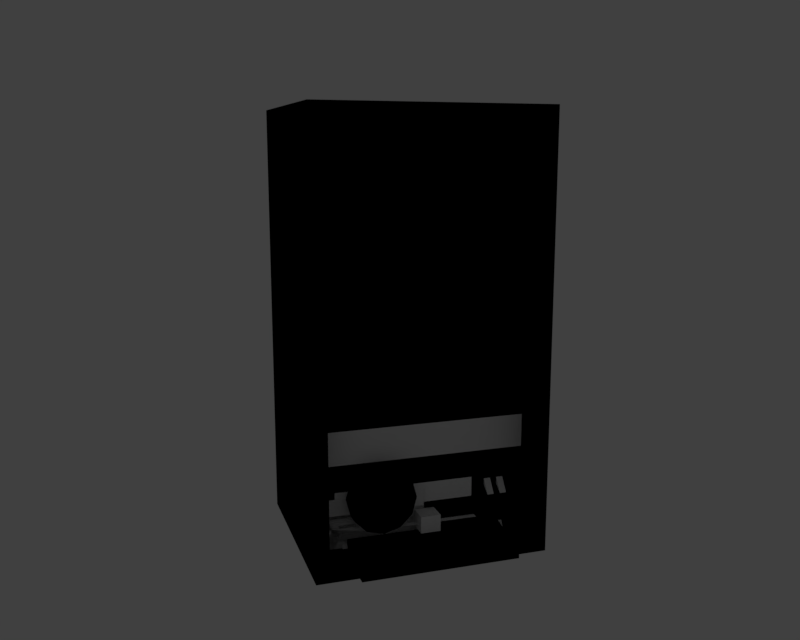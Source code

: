 # Source: computer.blend  (saved by Blender 2.78.0; exported with 4.5.12 LTS)
import bpy
from mathutils import Matrix  # noqa: F401  (used for matrix-valued properties, if any)

bpy.ops.wm.read_factory_settings(use_empty=True)
scene = bpy.context.scene
scene.name = 'Scene'

# ---- collections
col_collection_1 = bpy.data.collections.new('Collection 1'); scene.collection.children.link(col_collection_1)
col_collection_2 = bpy.data.collections.new('Collection 2'); scene.collection.children.link(col_collection_2)
col_collection_2.hide_render = True
col_collection_2.hide_viewport = True

# ---- materials (node trees are filled in below, after node groups)
mat_glow = bpy.data.materials.new('Glow')
mat_glow.alpha_threshold = 0.0
mat_glow.use_transparent_shadow = False
mat_glow.roughness = 0.5
mat_glow.specular_intensity = 0.0
mat_glow.line_color = (0.0, 0.0, 0.0, 1.0)
mat_blink = bpy.data.materials.new('Blink')
mat_blink.alpha_threshold = 0.0
mat_blink.use_transparent_shadow = False
mat_blink.roughness = 0.5
mat_blink.specular_intensity = 0.0

# ---- material node trees
mat_glow.use_nodes = True; mat_glow.node_tree.nodes.clear()
_N = mat_glow.node_tree.nodes; _L = mat_glow.node_tree.links
n0 = _N.new('NodeUndefined'); n0.name = 'Output'; n0.location = (642, 329)
n0.inputs[1].default_value = 1.0
n1 = _N.new('NodeUndefined'); n1.name = 'Material'; n1.location = (-165, 309)
n1.inputs[0].default_value = (0.8, 0.8, 0.8, 1.0)
n1.inputs[1].default_value = (1.0, 1.0, 1.0, 1.0)
n1.inputs[2].default_value = 1.0
n1.inputs[3].default_value = (0.0, 0.0, 0.0)
_L.new(n1.outputs[0], n0.inputs[0])

# ---- world
world_world = bpy.data.worlds.new('World'); scene.world = world_world
world_world.color = (0.05088, 0.05088, 0.05088)
world_world.use_sun_shadow = False
world_world.sun_shadow_jitter_overblur = 0.0
world_world.cycles.sampling_method = 'MANUAL'

# ---- cameras
cam_camera = bpy.data.cameras.new('Camera')
cam_camera.clip_end = 100.0
cam_camera.lens = 35.0
cam_camera.sensor_width = 32.0
cam_camera.sensor_height = 18.0
cam_camera.ortho_scale = 7.314
cam_camera.dof.focus_distance = 0.0
cam_camera.dof.aperture_fstop = 128.0

# ---- lights
light_lamp = bpy.data.lights.new('Lamp', 'SUN')
light_lamp.transmission_factor = 0.0
light_lamp.cutoff_distance = 30.0
light_lamp.angle = 0.1993
light_lamp.energy = 1.0
light_lamp.shadow_buffer_clip_start = 1.001
light_lamp.shadow_soft_size = 0.1
light_lamp.shadow_cascade_max_distance = 1000.0

# ---- meshes
me_cube_009 = bpy.data.meshes.new('Cube.009')
me_cube_009.from_pydata([(0.66, -0.235, 0.02), (0.6478, -0.215, 0.04957), (0.5, -0.235, 0.02), (0.5198, -0.215, 0.07214), (0.66, 0.235, 0.02), (0.6478, 0.215, 0.04957), (0.5, 0.235, 0.02), (0.5198, 0.215, 0.07214), (0.5326, -0.205, 0.07943), (0.5523, -0.205, 0.07596), (0.5523, -0.175, 0.07596), (0.5326, -0.175, 0.07943), (0.5291, -0.205, 0.05974), (0.5488, -0.205, 0.05626), (0.5488, -0.175, 0.05626), (0.5291, -0.175, 0.05974), (0.5326, -0.165, 0.07943), (0.5523, -0.165, 0.07596), (0.5523, -0.145, 0.07596), (0.5326, -0.145, 0.07943), (0.5291, -0.165, 0.05974), (0.5488, -0.165, 0.05626), (0.5488, -0.145, 0.05626), (0.5291, -0.145, 0.05974), (0.5326, -0.135, 0.07943), (0.5523, -0.135, 0.07596), (0.5523, -0.115, 0.07596), (0.5326, -0.115, 0.07943), (0.5291, -0.135, 0.05974), (0.5488, -0.135, 0.05626), (0.5488, -0.115, 0.05626), (0.5291, -0.115, 0.05974), (0.5621, -0.155, 0.07422), (0.5818, -0.155, 0.07075), (0.5818, -0.135, 0.07075), (0.5621, -0.135, 0.07422), (0.5586, -0.155, 0.05453), (0.5783, -0.155, 0.05105), (0.5783, -0.135, 0.05105), (0.5586, -0.135, 0.05453), (0.5621, -0.125, 0.07422), (0.5818, -0.125, 0.07075), (0.5818, -0.105, 0.07075), (0.5621, -0.105, 0.07422), (0.5586, -0.125, 0.05453), (0.5783, -0.125, 0.05105), (0.5783, -0.105, 0.05105), (0.5586, -0.105, 0.05453), (0.5621, -0.095, 0.07422), (0.5818, -0.095, 0.07075), (0.5818, -0.075, 0.07075), (0.5621, -0.075, 0.07422), (0.5586, -0.095, 0.05453), (0.5783, -0.095, 0.05105), (0.5783, -0.075, 0.05105), (0.5586, -0.075, 0.05453), (0.5917, -0.165, 0.06901), (0.6114, -0.165, 0.06554), (0.6114, -0.145, 0.06554), (0.5917, -0.145, 0.06901), (0.5882, -0.165, 0.04932), (0.6079, -0.165, 0.04584), (0.6079, -0.145, 0.04584), (0.5882, -0.145, 0.04932), (0.5917, -0.135, 0.06901), (0.6114, -0.135, 0.06554), (0.6114, -0.115, 0.06554), (0.5917, -0.115, 0.06901), (0.5882, -0.135, 0.04932), (0.6079, -0.135, 0.04584), (0.6079, -0.115, 0.04584), (0.5882, -0.115, 0.04932), (0.5917, -0.105, 0.06901), (0.6114, -0.105, 0.06554), (0.6114, -0.085, 0.06554), (0.5917, -0.085, 0.06901), (0.5882, -0.105, 0.04932), (0.6079, -0.105, 0.04584), (0.6079, -0.085, 0.04584), (0.5882, -0.085, 0.04932), (0.5917, -0.075, 0.06901), (0.6114, -0.075, 0.06554), (0.6114, -0.055, 0.06554), (0.5917, -0.055, 0.06901), (0.5882, -0.075, 0.04932), (0.6079, -0.075, 0.04584), (0.6079, -0.055, 0.04584), (0.5882, -0.055, 0.04932), (0.5621, -0.065, 0.07422), (0.5818, -0.065, 0.07075), (0.5818, -0.045, 0.07075), (0.5621, -0.045, 0.07422), (0.5586, -0.065, 0.05453), (0.5783, -0.065, 0.05105), (0.5783, -0.045, 0.05105), (0.5586, -0.045, 0.05453), (0.5326, -0.105, 0.07943), (0.5523, -0.105, 0.07596), (0.5523, -0.085, 0.07596), (0.5326, -0.085, 0.07943), (0.5291, -0.105, 0.05974), (0.5488, -0.105, 0.05626), (0.5488, -0.085, 0.05626), (0.5291, -0.085, 0.05974), (0.6212, -0.155, 0.0638), (0.6409, -0.155, 0.06033), (0.6409, -0.135, 0.06033), (0.6212, -0.135, 0.0638), (0.6177, -0.155, 0.04411), (0.6374, -0.155, 0.04063), (0.6374, -0.135, 0.04063), (0.6177, -0.135, 0.04411), (0.6212, -0.125, 0.0638), (0.6409, -0.125, 0.06033), (0.6409, -0.105, 0.06033), (0.6212, -0.105, 0.0638), (0.6177, -0.125, 0.04411), (0.6374, -0.125, 0.04063), (0.6374, -0.105, 0.04063), (0.6177, -0.105, 0.04411), (0.6212, -0.095, 0.0638), (0.6409, -0.095, 0.06033), (0.6409, -0.075, 0.06033), (0.6212, -0.075, 0.0638), (0.6177, -0.095, 0.04411), (0.6374, -0.095, 0.04063), (0.6374, -0.075, 0.04063), (0.6177, -0.075, 0.04411), (0.6212, -0.065, 0.0638), (0.6409, -0.065, 0.06033), (0.6409, -0.045, 0.06033), (0.6212, -0.045, 0.0638), (0.6177, -0.065, 0.04411), (0.6374, -0.065, 0.04063), (0.6374, -0.045, 0.04063), (0.6177, -0.045, 0.04411), (0.5326, -0.075, 0.07943), (0.5523, -0.075, 0.07596), (0.5523, -0.055, 0.07596), (0.5326, -0.055, 0.07943), (0.5291, -0.075, 0.05974), (0.5488, -0.075, 0.05626), (0.5488, -0.055, 0.05626), (0.5291, -0.055, 0.05974), (0.5326, -0.045, 0.07943), (0.5523, -0.045, 0.07596), (0.5523, -0.025, 0.07596), (0.5326, -0.025, 0.07943), (0.5291, -0.045, 0.05974), (0.5488, -0.045, 0.05626), (0.5488, -0.025, 0.05626), (0.5291, -0.025, 0.05974), (0.5326, -0.015, 0.07943), (0.5523, -0.015, 0.07596), (0.5523, 0.005, 0.07596), (0.5326, 0.005, 0.07943), (0.5291, -0.015, 0.05974), (0.5488, -0.015, 0.05626), (0.5488, 0.005, 0.05626), (0.5291, 0.005, 0.05974), (0.5326, 0.015, 0.07943), (0.5523, 0.015, 0.07596), (0.5523, 0.035, 0.07596), (0.5326, 0.035, 0.07943), (0.5291, 0.015, 0.05974), (0.5488, 0.015, 0.05626), (0.5488, 0.035, 0.05626), (0.5291, 0.035, 0.05974), (0.5326, 0.045, 0.07943), (0.5523, 0.045, 0.07596), (0.5523, 0.065, 0.07596), (0.5326, 0.065, 0.07943), (0.5291, 0.045, 0.05974), (0.5488, 0.045, 0.05626), (0.5488, 0.065, 0.05626), (0.5291, 0.065, 0.05974), (0.5326, 0.075, 0.07943), (0.5523, 0.075, 0.07596), (0.5523, 0.095, 0.07596), (0.5326, 0.095, 0.07943), (0.5291, 0.075, 0.05974), (0.5488, 0.075, 0.05626), (0.5488, 0.095, 0.05626), (0.5291, 0.095, 0.05974), (0.5326, 0.105, 0.07943), (0.5523, 0.105, 0.07596), (0.5523, 0.125, 0.07596), (0.5326, 0.125, 0.07943), (0.5291, 0.105, 0.05974), (0.5488, 0.105, 0.05626), (0.5488, 0.125, 0.05626), (0.5291, 0.125, 0.05974), (0.5326, 0.135, 0.07943), (0.5523, 0.135, 0.07596), (0.5523, 0.155, 0.07596), (0.5326, 0.155, 0.07943), (0.5291, 0.135, 0.05974), (0.5488, 0.135, 0.05626), (0.5488, 0.155, 0.05626), (0.5291, 0.155, 0.05974), (0.5621, -0.035, 0.07422), (0.5818, -0.035, 0.07075), (0.5818, -0.015, 0.07075), (0.5621, -0.015, 0.07422), (0.5586, -0.035, 0.05453), (0.5783, -0.035, 0.05105), (0.5783, -0.015, 0.05105), (0.5586, -0.015, 0.05453), (0.5621, -0.005, 0.07422), (0.5818, -0.005, 0.07075), (0.5818, 0.015, 0.07075), (0.5621, 0.015, 0.07422), (0.5586, -0.005, 0.05453), (0.5783, -0.005, 0.05105), (0.5783, 0.015, 0.05105), (0.5586, 0.015, 0.05453), (0.5621, 0.025, 0.07422), (0.5818, 0.025, 0.07075), (0.5818, 0.045, 0.07075), (0.5621, 0.045, 0.07422), (0.5586, 0.025, 0.05453), (0.5783, 0.025, 0.05105), (0.5783, 0.045, 0.05105), (0.5586, 0.045, 0.05453), (0.5917, -0.045, 0.06901), (0.6114, -0.045, 0.06554), (0.6114, -0.025, 0.06554), (0.5917, -0.025, 0.06901), (0.5882, -0.045, 0.04932), (0.6079, -0.045, 0.04584), (0.6079, -0.025, 0.04584), (0.5882, -0.025, 0.04932), (0.5917, -0.015, 0.06901), (0.6114, -0.015, 0.06554), (0.6114, 0.005, 0.06554), (0.5917, 0.005, 0.06901), (0.5882, -0.015, 0.04932), (0.6079, -0.015, 0.04584), (0.6079, 0.005, 0.04584), (0.5882, 0.005, 0.04932), (0.5917, 0.015, 0.06901), (0.6114, 0.015, 0.06554), (0.6114, 0.035, 0.06554), (0.5917, 0.035, 0.06901), (0.5882, 0.015, 0.04932), (0.6079, 0.015, 0.04584), (0.6079, 0.035, 0.04584), (0.5882, 0.035, 0.04932), (0.5917, 0.045, 0.06901), (0.6114, 0.045, 0.06554), (0.6114, 0.065, 0.06554), (0.5917, 0.065, 0.06901), (0.5882, 0.045, 0.04932), (0.6079, 0.045, 0.04584), (0.6079, 0.065, 0.04584), (0.5882, 0.065, 0.04932), (0.5621, 0.055, 0.07422), (0.5818, 0.055, 0.07075), (0.5818, 0.075, 0.07075), (0.5621, 0.075, 0.07422), (0.5586, 0.055, 0.05453), (0.5783, 0.055, 0.05105), (0.5783, 0.075, 0.05105), (0.5586, 0.075, 0.05453), (0.6212, -0.035, 0.0638), (0.6409, -0.035, 0.06033), (0.6409, -0.015, 0.06033), (0.6212, -0.015, 0.0638), (0.6177, -0.035, 0.04411), (0.6374, -0.035, 0.04063), (0.6374, -0.015, 0.04063), (0.6177, -0.015, 0.04411), (0.6212, -0.005, 0.0638), (0.6409, -0.005, 0.06033), (0.6409, 0.015, 0.06033), (0.6212, 0.015, 0.0638), (0.6177, -0.005, 0.04411), (0.6374, -0.005, 0.04063), (0.6374, 0.015, 0.04063), (0.6177, 0.015, 0.04411), (0.6212, 0.025, 0.0638), (0.6409, 0.025, 0.06033), (0.6409, 0.045, 0.06033), (0.6212, 0.045, 0.0638), (0.6177, 0.025, 0.04411), (0.6374, 0.025, 0.04063), (0.6374, 0.045, 0.04063), (0.6177, 0.045, 0.04411), (0.6212, 0.055, 0.0638), (0.6409, 0.055, 0.06033), (0.6409, 0.075, 0.06033), (0.6212, 0.075, 0.0638), (0.6177, 0.055, 0.04411), (0.6374, 0.055, 0.04063), (0.6374, 0.075, 0.04063), (0.6177, 0.075, 0.04411), (0.5621, 0.085, 0.07422), (0.5818, 0.085, 0.07075), (0.5818, 0.105, 0.07075), (0.5621, 0.105, 0.07422), (0.5586, 0.085, 0.05453), (0.5783, 0.085, 0.05105), (0.5783, 0.105, 0.05105), (0.5586, 0.105, 0.05453), (0.5621, 0.115, 0.07422), (0.5818, 0.115, 0.07075), (0.5818, 0.135, 0.07075), (0.5621, 0.135, 0.07422), (0.5586, 0.115, 0.05453), (0.5783, 0.115, 0.05105), (0.5783, 0.135, 0.05105), (0.5586, 0.135, 0.05453), (0.6177, 0.165, 0.04411), (0.6374, 0.165, 0.04063), (0.6374, 0.145, 0.04063), (0.6177, 0.145, 0.04411), (0.6212, 0.165, 0.0638), (0.6409, 0.165, 0.06033), (0.6409, 0.145, 0.06033), (0.6212, 0.145, 0.0638), (0.5917, 0.075, 0.06901), (0.6114, 0.075, 0.06554), (0.6114, 0.095, 0.06554), (0.5917, 0.095, 0.06901), (0.5882, 0.075, 0.04932), (0.6079, 0.075, 0.04584), (0.6079, 0.095, 0.04584), (0.5882, 0.095, 0.04932), (0.5917, 0.105, 0.06901), (0.6114, 0.105, 0.06554), (0.6114, 0.125, 0.06554), (0.5917, 0.125, 0.06901), (0.5882, 0.105, 0.04932), (0.6079, 0.105, 0.04584), (0.6079, 0.125, 0.04584), (0.5882, 0.125, 0.04932), (0.5882, 0.155, 0.04932), (0.6079, 0.155, 0.04584), (0.6079, 0.135, 0.04584), (0.5882, 0.135, 0.04932), (0.5917, 0.155, 0.06901), (0.6114, 0.155, 0.06554), (0.6114, 0.135, 0.06554), (0.5917, 0.135, 0.06901), (0.5586, 0.165, 0.05453), (0.5783, 0.165, 0.05105), (0.5783, 0.145, 0.05105), (0.5586, 0.145, 0.05453), (0.5621, 0.165, 0.07422), (0.5818, 0.165, 0.07075), (0.5818, 0.145, 0.07075), (0.5621, 0.145, 0.07422), (0.6177, 0.205, 0.04411), (0.6374, 0.205, 0.04063), (0.6374, 0.175, 0.04063), (0.6177, 0.175, 0.04411), (0.6212, 0.205, 0.0638), (0.6409, 0.205, 0.06033), (0.6409, 0.175, 0.06033), (0.6212, 0.175, 0.0638), (0.6212, 0.085, 0.0638), (0.6409, 0.085, 0.06033), (0.6409, 0.105, 0.06033), (0.6212, 0.105, 0.0638), (0.6177, 0.085, 0.04411), (0.6374, 0.085, 0.04063), (0.6374, 0.105, 0.04063), (0.6177, 0.105, 0.04411), (0.6212, 0.115, 0.0638), (0.6409, 0.115, 0.06033), (0.6409, 0.135, 0.06033), (0.6212, 0.135, 0.0638), (0.6177, 0.115, 0.04411), (0.6374, 0.115, 0.04063), (0.6374, 0.135, 0.04063), (0.6177, 0.135, 0.04411), (0.5621, 0.175, 0.07422), (0.5586, 0.175, 0.05453), (0.5586, 0.205, 0.05453), (0.5621, 0.205, 0.07422), (0.6114, 0.205, 0.06554), (0.5917, 0.205, 0.06901), (0.6079, 0.205, 0.04584), (0.5882, 0.205, 0.04932), (0.5882, 0.175, 0.04932), (0.6079, 0.175, 0.04584), (0.6079, 0.165, 0.04584), (0.5882, 0.165, 0.04932), (0.5917, 0.175, 0.06901), (0.6114, 0.175, 0.06554), (0.6114, 0.165, 0.06554), (0.5917, 0.165, 0.06901), (0.5326, 0.165, 0.07943), (0.5523, 0.165, 0.07596), (0.5523, 0.205, 0.07596), (0.5326, 0.205, 0.07943), (0.5291, 0.165, 0.05974), (0.5488, 0.165, 0.05626), (0.5488, 0.205, 0.05626), (0.5291, 0.205, 0.05974), (0.5621, -0.205, 0.07422), (0.5818, -0.205, 0.07075), (0.5818, -0.165, 0.07075), (0.5621, -0.165, 0.07422), (0.5586, -0.205, 0.05453), (0.5783, -0.205, 0.05105), (0.5783, -0.165, 0.05105), (0.5586, -0.165, 0.05453), (0.5917, -0.205, 0.06901), (0.6114, -0.205, 0.06554), (0.6114, -0.175, 0.06554), (0.5917, -0.175, 0.06901), (0.5882, -0.205, 0.04932), (0.6079, -0.205, 0.04584), (0.6079, -0.175, 0.04584), (0.5882, -0.175, 0.04932), (0.6212, -0.205, 0.0638), (0.6409, -0.205, 0.06033), (0.6409, -0.165, 0.06033), (0.6212, -0.165, 0.0638), (0.6177, -0.205, 0.04411), (0.6374, -0.205, 0.04063), (0.6374, -0.165, 0.04063), (0.6177, -0.165, 0.04411), (0.6577, -0.235, 0.04783), (0.5001, -0.235, 0.07562), (0.5001, 0.235, 0.07562), (0.6577, 0.235, 0.04783)], [], [(0, 424, 425, 2), (6, 426, 427, 4), (4, 427, 424, 0), (2, 6, 4, 0), (7, 3, 1, 5), (8, 9, 10, 11), (12, 15, 14, 13), (10, 9, 13, 14), (8, 11, 15, 12), (11, 10, 14, 15), (9, 8, 12, 13), (16, 17, 18, 19), (20, 23, 22, 21), (18, 17, 21, 22), (16, 19, 23, 20), (19, 18, 22, 23), (17, 16, 20, 21), (24, 25, 26, 27), (28, 31, 30, 29), (26, 25, 29, 30), (24, 27, 31, 28), (27, 26, 30, 31), (25, 24, 28, 29), (32, 33, 34, 35), (36, 39, 38, 37), (34, 33, 37, 38), (32, 35, 39, 36), (35, 34, 38, 39), (33, 32, 36, 37), (40, 41, 42, 43), (44, 47, 46, 45), (42, 41, 45, 46), (40, 43, 47, 44), (43, 42, 46, 47), (41, 40, 44, 45), (48, 49, 50, 51), (52, 55, 54, 53), (50, 49, 53, 54), (48, 51, 55, 52), (51, 50, 54, 55), (49, 48, 52, 53), (56, 57, 58, 59), (60, 63, 62, 61), (58, 57, 61, 62), (56, 59, 63, 60), (59, 58, 62, 63), (57, 56, 60, 61), (64, 65, 66, 67), (68, 71, 70, 69), (66, 65, 69, 70), (64, 67, 71, 68), (67, 66, 70, 71), (65, 64, 68, 69), (72, 73, 74, 75), (76, 79, 78, 77), (74, 73, 77, 78), (72, 75, 79, 76), (75, 74, 78, 79), (73, 72, 76, 77), (80, 81, 82, 83), (84, 87, 86, 85), (82, 81, 85, 86), (80, 83, 87, 84), (83, 82, 86, 87), (81, 80, 84, 85), (88, 89, 90, 91), (92, 95, 94, 93), (90, 89, 93, 94), (88, 91, 95, 92), (91, 90, 94, 95), (89, 88, 92, 93), (96, 97, 98, 99), (100, 103, 102, 101), (98, 97, 101, 102), (96, 99, 103, 100), (99, 98, 102, 103), (97, 96, 100, 101), (104, 105, 106, 107), (108, 111, 110, 109), (106, 105, 109, 110), (104, 107, 111, 108), (107, 106, 110, 111), (105, 104, 108, 109), (112, 113, 114, 115), (116, 119, 118, 117), (114, 113, 117, 118), (112, 115, 119, 116), (115, 114, 118, 119), (113, 112, 116, 117), (120, 121, 122, 123), (124, 127, 126, 125), (122, 121, 125, 126), (120, 123, 127, 124), (123, 122, 126, 127), (121, 120, 124, 125), (128, 129, 130, 131), (132, 135, 134, 133), (130, 129, 133, 134), (128, 131, 135, 132), (131, 130, 134, 135), (129, 128, 132, 133), (136, 137, 138, 139), (140, 143, 142, 141), (138, 137, 141, 142), (136, 139, 143, 140), (139, 138, 142, 143), (137, 136, 140, 141), (144, 145, 146, 147), (148, 151, 150, 149), (146, 145, 149, 150), (144, 147, 151, 148), (147, 146, 150, 151), (145, 144, 148, 149), (152, 153, 154, 155), (156, 159, 158, 157), (154, 153, 157, 158), (152, 155, 159, 156), (155, 154, 158, 159), (153, 152, 156, 157), (160, 161, 162, 163), (164, 167, 166, 165), (162, 161, 165, 166), (160, 163, 167, 164), (163, 162, 166, 167), (161, 160, 164, 165), (168, 169, 170, 171), (172, 175, 174, 173), (170, 169, 173, 174), (168, 171, 175, 172), (171, 170, 174, 175), (169, 168, 172, 173), (176, 177, 178, 179), (180, 183, 182, 181), (178, 177, 181, 182), (176, 179, 183, 180), (179, 178, 182, 183), (177, 176, 180, 181), (184, 185, 186, 187), (188, 191, 190, 189), (186, 185, 189, 190), (184, 187, 191, 188), (187, 186, 190, 191), (185, 184, 188, 189), (192, 193, 194, 195), (196, 199, 198, 197), (194, 193, 197, 198), (192, 195, 199, 196), (195, 194, 198, 199), (193, 192, 196, 197), (200, 201, 202, 203), (204, 207, 206, 205), (202, 201, 205, 206), (200, 203, 207, 204), (203, 202, 206, 207), (201, 200, 204, 205), (208, 209, 210, 211), (212, 215, 214, 213), (210, 209, 213, 214), (208, 211, 215, 212), (211, 210, 214, 215), (209, 208, 212, 213), (216, 217, 218, 219), (220, 223, 222, 221), (218, 217, 221, 222), (216, 219, 223, 220), (219, 218, 222, 223), (217, 216, 220, 221), (224, 225, 226, 227), (228, 231, 230, 229), (226, 225, 229, 230), (224, 227, 231, 228), (227, 226, 230, 231), (225, 224, 228, 229), (232, 233, 234, 235), (236, 239, 238, 237), (234, 233, 237, 238), (232, 235, 239, 236), (235, 234, 238, 239), (233, 232, 236, 237), (240, 241, 242, 243), (244, 247, 246, 245), (242, 241, 245, 246), (240, 243, 247, 244), (243, 242, 246, 247), (241, 240, 244, 245), (248, 249, 250, 251), (252, 255, 254, 253), (250, 249, 253, 254), (248, 251, 255, 252), (251, 250, 254, 255), (249, 248, 252, 253), (256, 257, 258, 259), (260, 263, 262, 261), (258, 257, 261, 262), (256, 259, 263, 260), (259, 258, 262, 263), (257, 256, 260, 261), (264, 265, 266, 267), (268, 271, 270, 269), (266, 265, 269, 270), (264, 267, 271, 268), (267, 266, 270, 271), (265, 264, 268, 269), (272, 273, 274, 275), (276, 279, 278, 277), (274, 273, 277, 278), (272, 275, 279, 276), (275, 274, 278, 279), (273, 272, 276, 277), (280, 281, 282, 283), (284, 287, 286, 285), (282, 281, 285, 286), (280, 283, 287, 284), (283, 282, 286, 287), (281, 280, 284, 285), (288, 289, 290, 291), (292, 295, 294, 293), (290, 289, 293, 294), (288, 291, 295, 292), (291, 290, 294, 295), (289, 288, 292, 293), (296, 297, 298, 299), (300, 303, 302, 301), (298, 297, 301, 302), (296, 299, 303, 300), (299, 298, 302, 303), (297, 296, 300, 301), (304, 305, 306, 307), (308, 311, 310, 309), (306, 305, 309, 310), (304, 307, 311, 308), (307, 306, 310, 311), (305, 304, 308, 309), (317, 318, 314, 313), (340, 341, 337, 336), (319, 318, 317, 316), (315, 312, 313, 314), (342, 343, 339, 338), (319, 316, 312, 315), (320, 321, 322, 323), (324, 327, 326, 325), (322, 321, 325, 326), (320, 323, 327, 324), (323, 322, 326, 327), (321, 320, 324, 325), (328, 329, 330, 331), (332, 335, 334, 333), (330, 329, 333, 334), (328, 331, 335, 332), (331, 330, 334, 335), (329, 328, 332, 333), (341, 342, 338, 337), (348, 349, 345, 344), (343, 342, 341, 340), (339, 336, 337, 338), (350, 351, 347, 346), (343, 340, 336, 339), (349, 350, 346, 345), (356, 357, 353, 352), (351, 350, 349, 348), (347, 344, 345, 346), (358, 359, 355, 354), (351, 348, 344, 347), (357, 358, 354, 353), (381, 383, 378, 379), (359, 358, 357, 356), (355, 352, 353, 354), (384, 388, 376, 377), (359, 356, 352, 355), (360, 361, 362, 363), (364, 367, 366, 365), (362, 361, 365, 366), (360, 363, 367, 364), (363, 362, 366, 367), (361, 360, 364, 365), (368, 369, 370, 371), (372, 375, 374, 373), (370, 369, 373, 374), (368, 371, 375, 372), (371, 370, 374, 375), (369, 368, 372, 373), (377, 376, 379, 378), (381, 380, 382, 383), (388, 389, 380, 381), (383, 384, 377, 378), (389, 385, 382, 380), (388, 381, 379, 376), (385, 384, 383, 382), (391, 390, 389, 388), (389, 390, 386, 385), (391, 388, 384, 387), (387, 384, 385, 386), (390, 391, 387, 386), (316, 317, 313, 312), (318, 319, 315, 314), (392, 393, 394, 395), (396, 399, 398, 397), (394, 393, 397, 398), (392, 395, 399, 396), (395, 394, 398, 399), (393, 392, 396, 397), (400, 401, 402, 403), (404, 407, 406, 405), (402, 401, 405, 406), (400, 403, 407, 404), (403, 402, 406, 407), (401, 400, 404, 405), (408, 409, 410, 411), (412, 415, 414, 413), (410, 409, 413, 414), (408, 411, 415, 412), (411, 410, 414, 415), (409, 408, 412, 413), (416, 417, 418, 419), (420, 423, 422, 421), (418, 417, 421, 422), (416, 419, 423, 420), (419, 418, 422, 423), (417, 416, 420, 421), (1, 3, 425, 424), (3, 7, 426, 425), (7, 5, 427, 426), (5, 1, 424, 427)])
_uv = me_cube_009.uv_layers.new(name='UVMap')
_uv.uv.foreach_set('vector', [0.6949, 0.5746, 0.69, 0.5738, 0.6932, 0.5788, 0.6729, 0.5814, 0.6697, 0.5197, 0.6873, 0.5189, 0.6871, 0.5187, 0.6923, 0.5164, 0.6923, 0.5164, 0.6871, 0.5187, 0.69, 0.5738, 0.6949, 0.5746, 0.6729, 0.5814, 0.6697, 0.5197, 0.6923, 0.5164, 0.6949, 0.5746, 0.6662, 0.9104, 0.6705, 0.9632, 0.6558, 0.9612, 0.6527, 0.9105, 0.8363, 0.5725, 0.8363, 0.5725, 0.8363, 0.5725, 0.8363, 0.5725, 0.8363, 0.5725, 0.8363, 0.5725, 0.8363, 0.5725, 0.8363, 0.5725, 0.8363, 0.5725, 0.8363, 0.5725, 0.8363, 0.5725, 0.8363, 0.5725, 0.8363, 0.5725, 0.8363, 0.5725, 0.8363, 0.5725, 0.8363, 0.5725, 0.8363, 0.5725, 0.8363, 0.5725, 0.8363, 0.5725, 0.8363, 0.5725, 0.8363, 0.5725, 0.8363, 0.5725, 0.8363, 0.5725, 0.8363, 0.5725, 0.8363, 0.5725, 0.8363, 0.5725, 0.8363, 0.5725, 0.8363, 0.5725, 0.8363, 0.5725, 0.8363, 0.5725, 0.8363, 0.5725, 0.8363, 0.5725, 0.8363, 0.5725, 0.8363, 0.5725, 0.8363, 0.5725, 0.8363, 0.5725, 0.8363, 0.5725, 0.8363, 0.5725, 0.8363, 0.5725, 0.8363, 0.5725, 0.8363, 0.5725, 0.8363, 0.5725, 0.8363, 0.5725, 0.8363, 0.5725, 0.8363, 0.5725, 0.8363, 0.5725, 0.8363, 0.5725, 0.8363, 0.5725, 0.8363, 0.5725, 0.8363, 0.5725, 0.8363, 0.5725, 0.8363, 0.5725, 0.8363, 0.5725, 0.8363, 0.5725, 0.8363, 0.5725, 0.8363, 0.5725, 0.8363, 0.5725, 0.8363, 0.5725, 0.8363, 0.5725, 0.8363, 0.5725, 0.8363, 0.5725, 0.8363, 0.5725, 0.8363, 0.5725, 0.8363, 0.5725, 0.8363, 0.5725, 0.8363, 0.5725, 0.8363, 0.5725, 0.8363, 0.5725, 0.8363, 0.5725, 0.8363, 0.5725, 0.8363, 0.5725, 0.8363, 0.5725, 0.8363, 0.5725, 0.8363, 0.5725, 0.8363, 0.5725, 0.8363, 0.5725, 0.8363, 0.5725, 0.8363, 0.5725, 0.8363, 0.5725, 0.8363, 0.5725, 0.8363, 0.5725, 0.8363, 0.5725, 0.8363, 0.5725, 0.8363, 0.5725, 0.8363, 0.5725, 0.8363, 0.5725, 0.8363, 0.5725, 0.8363, 0.5725, 0.8363, 0.5725, 0.8363, 0.5725, 0.8363, 0.5725, 0.8363, 0.5725, 0.8363, 0.5725, 0.8363, 0.5725, 0.8363, 0.5725, 0.8363, 0.5725, 0.8363, 0.5725, 0.8363, 0.5725, 0.8363, 0.5725, 0.8363, 0.5725, 0.8363, 0.5725, 0.8363, 0.5725, 0.8363, 0.5725, 0.8363, 0.5725, 0.8363, 0.5725, 0.8363, 0.5725, 0.8363, 0.5725, 0.8363, 0.5725, 0.8363, 0.5725, 0.8363, 0.5725, 0.8363, 0.5725, 0.8363, 0.5725, 0.8363, 0.5725, 0.8363, 0.5725, 0.8363, 0.5725, 0.8363, 0.5725, 0.8363, 0.5725, 0.8363, 0.5725, 0.8363, 0.5725, 0.8363, 0.5725, 0.8363, 0.5725, 0.8363, 0.5725, 0.8363, 0.5725, 0.8363, 0.5725, 0.8363, 0.5725, 0.8363, 0.5725, 0.8363, 0.5725, 0.8363, 0.5725, 0.8363, 0.5725, 0.8363, 0.5725, 0.8363, 0.5725, 0.8363, 0.5725, 0.8363, 0.5725, 0.8363, 0.5725, 0.8363, 0.5725, 0.8363, 0.5725, 0.8363, 0.5725, 0.8363, 0.5725, 0.8363, 0.5725, 0.8363, 0.5725, 0.8363, 0.5725, 0.8363, 0.5725, 0.8363, 0.5725, 0.8363, 0.5725, 0.8363, 0.5725, 0.8363, 0.5725, 0.8363, 0.5725, 0.8363, 0.5725, 0.8363, 0.5725, 0.8363, 0.5725, 0.8363, 0.5725, 0.8363, 0.5725, 0.8363, 0.5725, 0.8363, 0.5725, 0.8363, 0.5725, 0.8363, 0.5725, 0.8363, 0.5725, 0.8363, 0.5725, 0.8363, 0.5725, 0.8363, 0.5725, 0.8363, 0.5725, 0.8363, 0.5725, 0.8363, 0.5725, 0.8363, 0.5725, 0.8363, 0.5725, 0.8363, 0.5725, 0.8363, 0.5725, 0.8363, 0.5725, 0.8363, 0.5725, 0.8363, 0.5725, 0.8363, 0.5725, 0.8363, 0.5725, 0.8363, 0.5725, 0.8363, 0.5725, 0.8363, 0.5725, 0.8363, 0.5725, 0.8363, 0.5725, 0.8363, 0.5725, 0.8363, 0.5725, 0.8363, 0.5725, 0.8363, 0.5725, 0.8363, 0.5725, 0.8363, 0.5725, 0.8363, 0.5725, 0.8363, 0.5725, 0.8363, 0.5725, 0.8363, 0.5725, 0.8363, 0.5725, 0.8363, 0.5725, 0.8363, 0.5725, 0.8363, 0.5725, 0.8363, 0.5725, 0.8363, 0.5725, 0.8363, 0.5725, 0.8363, 0.5725, 0.8363, 0.5725, 0.8363, 0.5725, 0.8363, 0.5725, 0.8363, 0.5725, 0.8363, 0.5725, 0.8363, 0.5725, 0.8363, 0.5725, 0.8363, 0.5725, 0.8363, 0.5725, 0.8363, 0.5725, 0.8363, 0.5725, 0.8363, 0.5725, 0.8363, 0.5725, 0.8363, 0.5725, 0.8363, 0.5725, 0.8363, 0.5725, 0.8363, 0.5725, 0.8363, 0.5725, 0.8363, 0.5725, 0.8363, 0.5725, 0.8363, 0.5725, 0.8363, 0.5725, 0.8363, 0.5725, 0.8363, 0.5725, 0.8363, 0.5725, 0.8363, 0.5725, 0.8363, 0.5725, 0.8363, 0.5725, 0.8363, 0.5725, 0.8363, 0.5725, 0.8363, 0.5725, 0.8363, 0.5725, 0.8363, 0.5725, 0.8363, 0.5725, 0.8363, 0.5725, 0.8363, 0.5725, 0.8363, 0.5725, 0.8363, 0.5725, 0.8363, 0.5725, 0.8363, 0.5725, 0.8363, 0.5725, 0.8363, 0.5725, 0.8363, 0.5725, 0.8363, 0.5725, 0.8363, 0.5725, 0.8363, 0.5725, 0.8363, 0.5725, 0.8363, 0.5725, 0.8363, 0.5725, 0.8363, 0.5725, 0.8363, 0.5725, 0.8363, 0.5725, 0.8363, 0.5725, 0.8363, 0.5725, 0.8363, 0.5725, 0.8363, 0.5725, 0.8363, 0.5725, 0.8363, 0.5725, 0.8363, 0.5725, 0.8363, 0.5725, 0.8363, 0.5725, 0.8363, 0.5725, 0.8363, 0.5725, 0.8363, 0.5725, 0.8363, 0.5725, 0.8363, 0.5725, 0.8363, 0.5725, 0.8363, 0.5725, 0.8363, 0.5725, 0.8363, 0.5725, 0.8363, 0.5725, 0.8363, 0.5725, 0.8363, 0.5725, 0.8363, 0.5725, 0.8363, 0.5725, 0.8363, 0.5725, 0.8363, 0.5725, 0.8363, 0.5725, 0.8363, 0.5725, 0.8363, 0.5725, 0.8363, 0.5725, 0.8363, 0.5725, 0.8363, 0.5725, 0.8363, 0.5725, 0.8363, 0.5725, 0.8363, 0.5725, 0.8363, 0.5725, 0.8363, 0.5725, 0.8363, 0.5725, 0.8363, 0.5725, 0.8363, 0.5725, 0.8363, 0.5725, 0.8363, 0.5725, 0.8363, 0.5725, 0.8363, 0.5725, 0.8363, 0.5725, 0.8363, 0.5725, 0.8363, 0.5725, 0.8363, 0.5725, 0.8363, 0.5725, 0.8363, 0.5725, 0.8363, 0.5725, 0.8363, 0.5725, 0.8363, 0.5725, 0.8363, 0.5725, 0.8363, 0.5725, 0.8363, 0.5725, 0.8363, 0.5725, 0.8363, 0.5725, 0.8363, 0.5725, 0.8363, 0.5725, 0.8363, 0.5725, 0.8363, 0.5725, 0.8363, 0.5725, 0.8363, 0.5725, 0.8363, 0.5725, 0.8363, 0.5725, 0.8363, 0.5725, 0.8363, 0.5725, 0.8363, 0.5725, 0.8363, 0.5725, 0.8363, 0.5725, 0.8363, 0.5725, 0.8363, 0.5725, 0.8363, 0.5725, 0.8363, 0.5725, 0.8363, 0.5725, 0.8363, 0.5725, 0.8363, 0.5725, 0.8363, 0.5725, 0.8363, 0.5725, 0.8363, 0.5725, 0.8363, 0.5725, 0.8363, 0.5725, 0.8363, 0.5725, 0.8363, 0.5725, 0.8363, 0.5725, 0.8363, 0.5725, 0.8363, 0.5725, 0.8363, 0.5725, 0.8363, 0.5725, 0.8363, 0.5725, 0.8363, 0.5725, 0.8363, 0.5725, 0.8363, 0.5725, 0.8363, 0.5725, 0.8363, 0.5725, 0.8363, 0.5725, 0.8363, 0.5725, 0.8363, 0.5725, 0.8363, 0.5725, 0.8363, 0.5725, 0.8363, 0.5725, 0.8363, 0.5725, 0.8363, 0.5725, 0.8363, 0.5725, 0.8363, 0.5725, 0.8363, 0.5725, 0.8363, 0.5725, 0.8363, 0.5725, 0.8363, 0.5725, 0.8363, 0.5725, 0.8363, 0.5725, 0.8363, 0.5725, 0.8363, 0.5725, 0.8363, 0.5725, 0.8363, 0.5725, 0.8363, 0.5725, 0.8363, 0.5725, 0.8363, 0.5725, 0.8363, 0.5725, 0.8363, 0.5725, 0.8363, 0.5725, 0.8363, 0.5725, 0.8363, 0.5725, 0.8363, 0.5725, 0.8363, 0.5725, 0.8363, 0.5725, 0.8363, 0.5725, 0.8363, 0.5725, 0.8363, 0.5725, 0.8363, 0.5725, 0.8363, 0.5725, 0.8363, 0.5725, 0.8363, 0.5725, 0.8363, 0.5725, 0.8363, 0.5725, 0.8363, 0.5725, 0.8363, 0.5725, 0.8363, 0.5725, 0.8363, 0.5725, 0.8363, 0.5725, 0.8363, 0.5725, 0.8363, 0.5725, 0.8363, 0.5725, 0.8363, 0.5725, 0.8363, 0.5725, 0.8363, 0.5725, 0.8363, 0.5725, 0.8363, 0.5725, 0.8363, 0.5725, 0.8363, 0.5725, 0.8363, 0.5725, 0.8363, 0.5725, 0.8363, 0.5725, 0.8363, 0.5725, 0.8363, 0.5725, 0.8363, 0.5725, 0.8363, 0.5725, 0.8363, 0.5725, 0.8363, 0.5725, 0.8363, 0.5725, 0.8363, 0.5725, 0.8363, 0.5725, 0.8363, 0.5725, 0.8363, 0.5725, 0.8363, 0.5725, 0.8363, 0.5725, 0.8363, 0.5725, 0.8363, 0.5725, 0.8363, 0.5725, 0.8363, 0.5725, 0.8363, 0.5725, 0.8363, 0.5725, 0.8363, 0.5725, 0.8363, 0.5725, 0.8363, 0.5725, 0.8363, 0.5725, 0.8363, 0.5725, 0.8363, 0.5725, 0.8363, 0.5725, 0.8363, 0.5725, 0.8363, 0.5725, 0.8363, 0.5725, 0.8363, 0.5725, 0.8363, 0.5725, 0.8363, 0.5725, 0.8363, 0.5725, 0.8363, 0.5725, 0.8363, 0.5725, 0.8363, 0.5725, 0.8363, 0.5725, 0.8363, 0.5725, 0.8363, 0.5725, 0.8363, 0.5725, 0.8363, 0.5725, 0.8363, 0.5725, 0.8363, 0.5725, 0.8363, 0.5725, 0.8363, 0.5725, 0.8363, 0.5725, 0.8363, 0.5725, 0.8363, 0.5725, 0.8363, 0.5725, 0.8363, 0.5725, 0.8363, 0.5725, 0.8363, 0.5725, 0.8363, 0.5725, 0.8363, 0.5725, 0.8363, 0.5725, 0.8363, 0.5725, 0.8363, 0.5725, 0.8363, 0.5725, 0.8363, 0.5725, 0.8363, 0.5725, 0.8363, 0.5725, 0.8363, 0.5725, 0.8363, 0.5725, 0.8363, 0.5725, 0.8363, 0.5725, 0.8363, 0.5725, 0.8363, 0.5725, 0.8363, 0.5725, 0.8363, 0.5725, 0.8363, 0.5725, 0.8363, 0.5725, 0.8363, 0.5725, 0.8363, 0.5725, 0.8363, 0.5725, 0.8363, 0.5725, 0.8363, 0.5725, 0.8363, 0.5725, 0.8363, 0.5725, 0.8363, 0.5725, 0.8363, 0.5725, 0.8363, 0.5725, 0.8363, 0.5725, 0.8363, 0.5725, 0.8363, 0.5725, 0.8363, 0.5725, 0.8363, 0.5725, 0.8363, 0.5725, 0.8363, 0.5725, 0.8363, 0.5725, 0.8363, 0.5725, 0.8363, 0.5725, 0.8363, 0.5725, 0.8363, 0.5725, 0.8363, 0.5725, 0.8363, 0.5725, 0.8363, 0.5725, 0.8363, 0.5725, 0.8363, 0.5725, 0.8363, 0.5725, 0.8363, 0.5725, 0.8363, 0.5725, 0.8363, 0.5725, 0.8363, 0.5725, 0.8363, 0.5725, 0.8363, 0.5725, 0.8363, 0.5725, 0.8363, 0.5725, 0.8363, 0.5725, 0.8363, 0.5725, 0.8363, 0.5725, 0.8363, 0.5725, 0.8363, 0.5725, 0.8363, 0.5725, 0.8363, 0.5725, 0.8363, 0.5725, 0.8363, 0.5725, 0.8363, 0.5725, 0.8363, 0.5725, 0.8363, 0.5725, 0.8363, 0.5725, 0.8363, 0.5725, 0.8363, 0.5725, 0.8363, 0.5725, 0.8363, 0.5725, 0.8363, 0.5725, 0.8363, 0.5725, 0.8363, 0.5725, 0.8363, 0.5725, 0.8363, 0.5725, 0.8363, 0.5725, 0.8363, 0.5725, 0.8363, 0.5725, 0.8363, 0.5725, 0.8363, 0.5725, 0.8363, 0.5725, 0.8363, 0.5725, 0.8363, 0.5725, 0.8363, 0.5725, 0.8363, 0.5725, 0.8363, 0.5725, 0.8363, 0.5725, 0.8363, 0.5725, 0.8363, 0.5725, 0.8363, 0.5725, 0.8363, 0.5725, 0.8363, 0.5725, 0.8363, 0.5725, 0.8363, 0.5725, 0.8363, 0.5725, 0.8363, 0.5725, 0.8363, 0.5725, 0.8363, 0.5725, 0.8363, 0.5725, 0.8363, 0.5725, 0.8363, 0.5725, 0.8363, 0.5725, 0.8363, 0.5725, 0.8363, 0.5725, 0.8363, 0.5725, 0.8363, 0.5725, 0.8363, 0.5725, 0.8363, 0.5725, 0.8363, 0.5725, 0.8363, 0.5725, 0.8363, 0.5725, 0.8363, 0.5725, 0.8363, 0.5725, 0.8363, 0.5725, 0.8363, 0.5725, 0.8363, 0.5725, 0.8363, 0.5725, 0.8363, 0.5725, 0.8363, 0.5725, 0.8363, 0.5725, 0.8363, 0.5725, 0.8363, 0.5725, 0.8363, 0.5725, 0.8363, 0.5725, 0.8363, 0.5725, 0.8363, 0.5725, 0.8363, 0.5725, 0.8363, 0.5725, 0.8363, 0.5725, 0.8363, 0.5725, 0.8363, 0.5725, 0.8363, 0.5725, 0.8363, 0.5725, 0.8363, 0.5725, 0.8363, 0.5725, 0.8363, 0.5725, 0.8363, 0.5725, 0.8363, 0.5725, 0.8363, 0.5725, 0.8363, 0.5725, 0.8363, 0.5725, 0.8363, 0.5725, 0.8363, 0.5725, 0.8363, 0.5725, 0.8363, 0.5725, 0.8363, 0.5725, 0.8363, 0.5725, 0.8363, 0.5725, 0.8363, 0.5725, 0.8363, 0.5725, 0.8363, 0.5725, 0.8363, 0.5725, 0.8363, 0.5725, 0.8363, 0.5725, 0.8363, 0.5725, 0.8363, 0.5725, 0.8363, 0.5725, 0.8363, 0.5725, 0.8363, 0.5725, 0.8363, 0.5725, 0.8363, 0.5725, 0.8363, 0.5725, 0.8363, 0.5725, 0.8363, 0.5725, 0.8363, 0.5725, 0.8363, 0.5725, 0.8363, 0.5725, 0.8363, 0.5725, 0.8363, 0.5725, 0.8363, 0.5725, 0.8363, 0.5725, 0.8363, 0.5725, 0.8363, 0.5725, 0.8363, 0.5725, 0.8363, 0.5725, 0.8363, 0.5725, 0.8363, 0.5725, 0.8363, 0.5725, 0.8363, 0.5725, 0.8363, 0.5725, 0.8363, 0.5725, 0.8363, 0.5725, 0.8363, 0.5725, 0.8363, 0.5725, 0.8363, 0.5725, 0.8363, 0.5725, 0.8363, 0.5725, 0.8363, 0.5725, 0.8363, 0.5725, 0.8363, 0.5725, 0.8363, 0.5725, 0.8363, 0.5725, 0.8363, 0.5725, 0.8363, 0.5725, 0.8363, 0.5725, 0.8363, 0.5725, 0.8363, 0.5725, 0.8363, 0.5725, 0.8363, 0.5725, 0.8363, 0.5725, 0.8363, 0.5725, 0.8363, 0.5725, 0.8363, 0.5725, 0.8363, 0.5725, 0.8363, 0.5725, 0.8363, 0.5725, 0.8363, 0.5725, 0.8363, 0.5725, 0.8363, 0.5725, 0.8363, 0.5725, 0.8363, 0.5725, 0.8363, 0.5725, 0.8363, 0.5725, 0.8363, 0.5725, 0.8363, 0.5725, 0.8363, 0.5725, 0.8363, 0.5725, 0.8363, 0.5725, 0.8363, 0.5725, 0.8363, 0.5725, 0.8363, 0.5725, 0.8363, 0.5725, 0.8363, 0.5725, 0.8363, 0.5725, 0.8363, 0.5725, 0.8363, 0.5725, 0.8363, 0.5725, 0.8363, 0.5725, 0.8363, 0.5725, 0.8363, 0.5725, 0.8363, 0.5725, 0.8363, 0.5725, 0.8363, 0.5725, 0.8363, 0.5725, 0.8363, 0.5725, 0.8363, 0.5725, 0.8363, 0.5725, 0.8363, 0.5725, 0.8363, 0.5725, 0.8363, 0.5725, 0.8363, 0.5725, 0.8363, 0.5725, 0.8363, 0.5725, 0.8363, 0.5725, 0.8363, 0.5725, 0.8363, 0.5725, 0.8363, 0.5725, 0.8363, 0.5725, 0.8363, 0.5725, 0.8363, 0.5725, 0.8363, 0.5725, 0.8363, 0.5725, 0.8363, 0.5725, 0.8363, 0.5725, 0.8363, 0.5725, 0.8363, 0.5725, 0.8363, 0.5725, 0.8363, 0.5725, 0.8363, 0.5725, 0.8363, 0.5725, 0.8363, 0.5725, 0.8363, 0.5725, 0.8363, 0.5725, 0.8363, 0.5725, 0.8363, 0.5725, 0.8363, 0.5725, 0.8363, 0.5725, 0.8363, 0.5725, 0.8363, 0.5725, 0.8363, 0.5725, 0.8363, 0.5725, 0.8363, 0.5725, 0.8363, 0.5725, 0.8363, 0.5725, 0.8363, 0.5725, 0.8363, 0.5725, 0.8363, 0.5725, 0.8363, 0.5725, 0.8363, 0.5725, 0.8363, 0.5725, 0.8363, 0.5725, 0.8363, 0.5725, 0.8363, 0.5725, 0.8363, 0.5725, 0.8363, 0.5725, 0.8363, 0.5725, 0.8363, 0.5725, 0.8363, 0.5725, 0.8363, 0.5725, 0.8363, 0.5725, 0.8363, 0.5725, 0.8363, 0.5725, 0.8363, 0.5725, 0.8363, 0.5725, 0.8363, 0.5725, 0.8363, 0.5725, 0.8363, 0.5725, 0.8363, 0.5725, 0.8363, 0.5725, 0.8363, 0.5725, 0.8363, 0.5725, 0.8363, 0.5725, 0.8363, 0.5725, 0.8363, 0.5725, 0.8363, 0.5725, 0.8363, 0.5725, 0.8363, 0.5725, 0.8363, 0.5725, 0.8363, 0.5725, 0.8363, 0.5725, 0.8363, 0.5725, 0.8363, 0.5725, 0.8363, 0.5725, 0.8363, 0.5725, 0.8363, 0.5725, 0.8363, 0.5725, 0.8363, 0.5725, 0.8363, 0.5725, 0.8363, 0.5725, 0.8363, 0.5725, 0.8363, 0.5725, 0.8363, 0.5725, 0.8363, 0.5725, 0.8363, 0.5725, 0.8363, 0.5725, 0.8363, 0.5725, 0.8363, 0.5725, 0.8363, 0.5725, 0.8363, 0.5725, 0.8363, 0.5725, 0.8363, 0.5725, 0.8363, 0.5725, 0.8363, 0.5725, 0.8363, 0.5725, 0.8363, 0.5725, 0.8363, 0.5725, 0.8363, 0.5725, 0.8363, 0.5725, 0.8363, 0.5725, 0.8363, 0.5725, 0.8363, 0.5725, 0.8363, 0.5725, 0.8363, 0.5725, 0.8363, 0.5725, 0.8363, 0.5725, 0.8363, 0.5725, 0.8363, 0.5725, 0.8363, 0.5725, 0.8363, 0.5725, 0.8363, 0.5725, 0.8363, 0.5725, 0.8363, 0.5725, 0.8363, 0.5725, 0.8363, 0.5725, 0.8363, 0.5725, 0.8363, 0.5725, 0.8363, 0.5725, 0.8363, 0.5725, 0.8363, 0.5725, 0.8363, 0.5725, 0.8363, 0.5725, 0.8363, 0.5725, 0.8363, 0.5725, 0.8363, 0.5725, 0.8363, 0.5725, 0.8363, 0.5725, 0.8363, 0.5725, 0.8363, 0.5725, 0.8363, 0.5725, 0.8363, 0.5725, 0.8363, 0.5725, 0.8363, 0.5725, 0.8363, 0.5725, 0.8363, 0.5725, 0.8363, 0.5725, 0.8363, 0.5725, 0.8363, 0.5725, 0.8363, 0.5725, 0.8363, 0.5725, 0.8363, 0.5725, 0.8363, 0.5725, 0.8363, 0.5725, 0.8363, 0.5725, 0.8363, 0.5725, 0.8363, 0.5725, 0.8363, 0.5725, 0.8363, 0.5725, 0.8363, 0.5725, 0.8363, 0.5725, 0.8363, 0.5725, 0.8363, 0.5725, 0.8363, 0.5725, 0.8363, 0.5725, 0.8363, 0.5725, 0.8363, 0.5725, 0.8363, 0.5725, 0.8363, 0.5725, 0.8363, 0.5725, 0.8363, 0.5725, 0.8363, 0.5725, 0.8363, 0.5725, 0.8363, 0.5725, 0.8363, 0.5725, 0.8363, 0.5725, 0.8363, 0.5725, 0.8363, 0.5725, 0.8363, 0.5725, 0.8363, 0.5725, 0.8363, 0.5725, 0.8363, 0.5725, 0.8363, 0.5725, 0.8363, 0.5725, 0.8363, 0.5725, 0.8363, 0.5725, 0.8363, 0.5725, 0.8363, 0.5725, 0.8363, 0.5725, 0.8363, 0.5725, 0.8363, 0.5725, 0.8363, 0.5725, 0.8363, 0.5725, 0.8363, 0.5725, 0.8363, 0.5725, 0.8363, 0.5725, 0.8363, 0.5725, 0.8363, 0.5725, 0.8363, 0.5725, 0.8363, 0.5725, 0.8363, 0.5725, 0.8363, 0.5725, 0.8363, 0.5725, 0.8363, 0.5725, 0.8363, 0.5725, 0.8363, 0.5725, 0.8363, 0.5725, 0.8363, 0.5725, 0.8363, 0.5725, 0.8363, 0.5725, 0.8363, 0.5725, 0.8363, 0.5725, 0.8363, 0.5725, 0.8363, 0.5725, 0.8363, 0.5725, 0.8363, 0.5725, 0.8363, 0.5725, 0.8363, 0.5725, 0.8363, 0.5725, 0.8363, 0.5725, 0.8363, 0.5725, 0.8363, 0.5725, 0.8363, 0.5725, 0.8363, 0.5725, 0.8363, 0.5725, 0.8363, 0.5725, 0.8363, 0.5725, 0.8363, 0.5725, 0.8363, 0.5725, 0.8363, 0.5725, 0.8363, 0.5725, 0.8363, 0.5725, 0.8363, 0.5725, 0.8363, 0.5725, 0.8363, 0.5725, 0.8363, 0.5725, 0.8363, 0.5725, 0.8363, 0.5725, 0.8363, 0.5725, 0.8363, 0.5725, 0.8363, 0.5725, 0.8363, 0.5725, 0.8363, 0.5725, 0.8363, 0.5725, 0.8363, 0.5725, 0.8363, 0.5725, 0.8363, 0.5725, 0.8363, 0.5725, 0.8363, 0.5725, 0.8363, 0.5725, 0.8363, 0.5725, 0.8363, 0.5725, 0.8363, 0.5725, 0.8363, 0.5725, 0.8363, 0.5725, 0.8363, 0.5725, 0.8363, 0.5725, 0.8363, 0.5725, 0.8363, 0.5725, 0.8363, 0.5725, 0.8363, 0.5725, 0.8363, 0.5725, 0.8363, 0.5725, 0.8363, 0.5725, 0.8363, 0.5725, 0.8363, 0.5725, 0.8363, 0.5725, 0.8363, 0.5725, 0.8363, 0.5725, 0.8363, 0.5725, 0.8363, 0.5725, 0.8363, 0.5725, 0.8363, 0.5725, 0.8363, 0.5725, 0.8363, 0.5725, 0.8363, 0.5725, 0.8363, 0.5725, 0.8363, 0.5725, 0.8363, 0.5725, 0.8363, 0.5725, 0.8363, 0.5725, 0.8363, 0.5725, 0.8363, 0.5725, 0.8363, 0.5725, 0.8363, 0.5725, 0.8363, 0.5725, 0.8363, 0.5725, 0.8363, 0.5725, 0.8363, 0.5725, 0.8363, 0.5725, 0.8363, 0.5725, 0.8363, 0.5725, 0.8363, 0.5725, 0.8363, 0.5725, 0.8363, 0.5725, 0.8363, 0.5725, 0.8363, 0.5725, 0.8363, 0.5725, 0.8363, 0.5725, 0.8363, 0.5725, 0.8363, 0.5725, 0.8363, 0.5725, 0.8363, 0.5725, 0.8363, 0.5725, 0.8363, 0.5725, 0.8363, 0.5725, 0.8363, 0.5725, 0.8363, 0.5725, 0.8363, 0.5725, 0.8363, 0.5725, 0.8363, 0.5725, 0.8363, 0.5725, 0.8363, 0.5725, 0.8363, 0.5725, 0.8363, 0.5725, 0.8363, 0.5725, 0.8363, 0.5725, 0.8363, 0.5725, 0.8363, 0.5725, 0.8363, 0.5725, 0.8363, 0.5725, 0.8363, 0.5725, 0.8363, 0.5725, 0.8363, 0.5725, 0.8363, 0.5725, 0.8363, 0.5725, 0.8363, 0.5725, 0.8363, 0.5725, 0.8363, 0.5725, 0.8363, 0.5725, 0.8363, 0.5725, 0.8363, 0.5725, 0.8363, 0.5725, 0.8363, 0.5725, 0.8363, 0.5725, 0.8363, 0.5725, 0.8363, 0.5725, 0.8363, 0.5725, 0.8363, 0.5725, 0.8363, 0.5725, 0.8363, 0.5725, 0.8363, 0.5725, 0.8363, 0.5725, 0.8363, 0.5725, 0.8363, 0.5725, 0.8363, 0.5725, 0.8363, 0.5725, 0.8363, 0.5725, 0.8363, 0.5725, 0.8363, 0.5725, 0.8363, 0.5725, 0.8363, 0.5725, 0.8363, 0.5725, 0.8363, 0.5725, 0.8363, 0.5725, 0.8363, 0.5725, 0.8363, 0.5725, 0.8363, 0.5725, 0.8363, 0.5725, 0.8363, 0.5725, 0.8363, 0.5725, 0.8363, 0.5725, 0.8363, 0.5725, 0.8363, 0.5725, 0.8363, 0.5725, 0.8363, 0.5725, 0.8363, 0.5725, 0.8363, 0.5725, 0.8363, 0.5725, 0.8363, 0.5725, 0.8363, 0.5725, 0.8363, 0.5725, 0.8363, 0.5725, 0.8363, 0.5725, 0.8363, 0.5725, 0.8363, 0.5725, 0.8363, 0.5725, 0.8363, 0.5725, 0.8363, 0.5725, 0.8363, 0.5725, 0.8363, 0.5725, 0.8363, 0.5725, 0.8363, 0.5725, 0.8363, 0.5725, 0.8363, 0.5725, 0.8363, 0.5725, 0.8363, 0.5725, 0.8363, 0.5725, 0.8363, 0.5725, 0.8363, 0.5725, 0.8363, 0.5725, 0.8363, 0.5725, 0.8363, 0.5725, 0.8363, 0.5725, 0.8363, 0.5725, 0.8363, 0.5725, 0.8363, 0.5725, 0.8363, 0.5725, 0.8363, 0.5725, 0.8363, 0.5725, 0.8363, 0.5725, 0.8363, 0.5725, 0.8363, 0.5725, 0.8363, 0.5725, 0.8363, 0.5725, 0.8363, 0.5725, 0.8363, 0.5725, 0.8363, 0.5725, 0.8363, 0.5725, 0.8363, 0.5725, 0.8363, 0.5725, 0.8363, 0.5725, 0.8363, 0.5725, 0.8363, 0.5725, 0.8363, 0.5725, 0.8363, 0.5725, 0.8363, 0.5725, 0.8363, 0.5725, 0.8363, 0.5725, 0.8363, 0.5725, 0.8363, 0.5725, 0.8363, 0.5725, 0.8363, 0.5725, 0.8363, 0.5725, 0.8363, 0.5725, 0.8363, 0.5725, 0.8363, 0.5725, 0.8363, 0.5725, 0.8363, 0.5725, 0.8363, 0.5725, 0.8363, 0.5725, 0.8363, 0.5725, 0.8363, 0.5725, 0.8363, 0.5725, 0.8363, 0.5725, 0.8363, 0.5725, 0.8363, 0.5725, 0.8363, 0.5725, 0.8363, 0.5725, 0.8363, 0.5725, 0.8363, 0.5725, 0.8363, 0.5725, 0.8363, 0.5725, 0.8363, 0.5725, 0.8363, 0.5725, 0.8363, 0.5725, 0.8363, 0.5725, 0.8363, 0.5725, 0.8363, 0.5725, 0.8363, 0.5725, 0.8363, 0.5725, 0.8363, 0.5725, 0.8363, 0.5725, 0.8363, 0.5725, 0.8363, 0.5725, 0.8363, 0.5725, 0.8363, 0.5725, 0.8363, 0.5725, 0.8363, 0.5725, 0.8363, 0.5725, 0.8363, 0.5725, 0.8363, 0.5725, 0.8363, 0.5725, 0.8363, 0.5725, 0.8363, 0.5725, 0.8363, 0.5725, 0.8363, 0.5725, 0.8363, 0.5725, 0.8363, 0.5725, 0.8363, 0.5725, 0.8363, 0.5725, 0.8363, 0.5725, 0.8363, 0.5725, 0.8363, 0.5725, 0.8363, 0.5725, 0.8363, 0.5725, 0.8363, 0.5725, 0.8363, 0.5725, 0.8363, 0.5725, 0.8363, 0.5725, 0.8363, 0.5725, 0.8363, 0.5725, 0.8363, 0.5725, 0.8363, 0.5725, 0.8363, 0.5725, 0.8363, 0.5725, 0.8363, 0.5725, 0.8363, 0.5725, 0.8363, 0.5725, 0.8363, 0.5725, 0.8363, 0.5725, 0.8363, 0.5725, 0.8363, 0.5725, 0.8363, 0.5725, 0.8363, 0.5725, 0.8363, 0.5725, 0.8363, 0.5725, 0.8363, 0.5725, 0.8363, 0.5725, 0.8363, 0.5725, 0.8363, 0.5725, 0.8363, 0.5725, 0.8363, 0.5725, 0.8363, 0.5725, 0.8363, 0.5725, 0.8363, 0.5725, 0.8363, 0.5725, 0.8363, 0.5725, 0.8363, 0.5725, 0.8363, 0.5725, 0.8363, 0.5725, 0.8363, 0.5725, 0.8363, 0.5725, 0.8363, 0.5725, 0.8363, 0.5725, 0.8363, 0.5725, 0.8363, 0.5725, 0.8363, 0.5725, 0.8363, 0.5725, 0.8363, 0.5725, 0.8363, 0.5725, 0.8363, 0.5725, 0.8363, 0.5725, 0.8363, 0.5725, 0.8363, 0.5725, 0.8363, 0.5725, 0.8363, 0.5725, 0.8363, 0.5725, 0.8363, 0.5725, 0.8363, 0.5725, 0.8363, 0.5725, 0.8363, 0.5725, 0.8363, 0.5725, 0.8363, 0.5725, 0.8363, 0.5725, 0.8363, 0.5725, 0.8363, 0.5725, 0.8363, 0.5725, 0.8363, 0.5725, 0.8363, 0.5725, 0.8363, 0.5725, 0.8363, 0.5725, 0.8363, 0.5725, 0.8363, 0.5725, 0.8363, 0.5725, 0.8363, 0.5725, 0.8363, 0.5725, 0.8363, 0.5725, 0.8363, 0.5725, 0.8363, 0.5725, 0.8363, 0.5725, 0.8363, 0.5725, 0.8363, 0.5725, 0.8363, 0.5725, 0.8363, 0.5725, 0.8363, 0.5725, 0.8363, 0.5725, 0.8363, 0.5725, 0.8363, 0.5725, 0.8363, 0.5725, 0.8363, 0.5725, 0.8363, 0.5725, 0.8363, 0.5725, 0.8363, 0.5725, 0.8363, 0.5725, 0.8363, 0.5725, 0.8363, 0.5725, 0.8363, 0.5725, 0.8363, 0.5725, 0.8363, 0.5725, 0.8363, 0.5725, 0.8363, 0.5725, 0.8363, 0.5725, 0.8363, 0.5725, 0.6833, 0.5724, 0.6981, 0.5744, 0.6932, 0.5788, 0.69, 0.5738, 0.6981, 0.5744, 0.6938, 0.5216, 0.6873, 0.5189, 0.6932, 0.5788, 0.6938, 0.5216, 0.6803, 0.5216, 0.6871, 0.5187, 0.6873, 0.5189, 0.6803, 0.5216, 0.6833, 0.5724, 0.69, 0.5738, 0.6871, 0.5187])
me_cube_009.materials.append(mat_glow)
me_cube_009.use_remesh_preserve_volume = False
me_cube_009.use_remesh_preserve_attributes = False
me_cube_009.use_mirror_vertex_groups = False
me_cube_009.update()
me_cube_007 = bpy.data.meshes.new('Cube.007')
me_cube_007.from_pydata([(0.5, 0.23, 0.19), (0.53, 0.23, 0.17), (0.5, 0.23, 0.21), (0.53, 0.25, 0.17), (0.5, 0.25, 0.19), (0.5, 0.25, 0.21), (0.5, 0.19, 0.19), (0.53, 0.19, 0.17), (0.5, 0.19, 0.21), (0.53, 0.21, 0.17), (0.5, 0.21, 0.19), (0.5, 0.21, 0.21), (0.5, -0.31, 0.0), (0.5, 0.31, 0.0), (0.5, -0.31, 0.3), (0.5, 0.31, 0.3), (0.5, 0.15, 0.22), (0.5, 0.15, 0.16), (0.5, -0.27, 0.16), (0.5, -0.27, 0.22), (0.495, 0.15, 0.22), (0.495, 0.15, 0.16), (0.495, -0.27, 0.16), (0.495, -0.27, 0.22)], [], [(4, 5, 3), (1, 2, 0), (0, 4, 3, 1), (5, 2, 1, 3), (10, 11, 9), (7, 8, 6), (6, 10, 9, 7), (11, 8, 7, 9), (18, 17, 21, 22), (19, 18, 22, 23), (17, 15, 16), (17, 12, 13), (16, 14, 19), (18, 14, 12), (17, 13, 15), (17, 18, 12), (16, 15, 14), (18, 19, 14), (23, 22, 21), (23, 21, 20), (16, 19, 23, 20), (17, 16, 20, 21)])
_uv = me_cube_007.uv_layers.new(name='UVMap')
_uv.uv.foreach_set('vector', [0.9463, 0.5367, 0.9569, 0.5703, 0.9122, 0.544, 0.9132, 0.5437, 0.8582, 0.5703, 0.8745, 0.5336, 0.8745, 0.5336, 0.9463, 0.5367, 0.9122, 0.544, 0.9132, 0.5437, 0.9569, 0.5703, 0.8582, 0.5703, 0.9132, 0.5437, 0.9122, 0.544, 0.7909, 0.5388, 0.858, 0.5336, 0.8053, 0.5558, 0.8048, 0.5554, 0.858, 0.583, 0.7844, 0.5747, 0.7844, 0.5747, 0.7909, 0.5388, 0.8053, 0.5558, 0.8048, 0.5554, 0.858, 0.5336, 0.858, 0.583, 0.8048, 0.5554, 0.8053, 0.5558, 0.6662, 0.5965, 0.6751, 0.5641, 0.6751, 0.5641, 0.6662, 0.5965, 0.6755, 0.5971, 0.6662, 0.5965, 0.6662, 0.5965, 0.6755, 0.5971, 0.6751, 0.5641, 0.6939, 0.5529, 0.6844, 0.5648, 0.6751, 0.5641, 0.6407, 0.5979, 0.6539, 0.5501, 0.6844, 0.5648, 0.6808, 0.6006, 0.6755, 0.5971, 0.6662, 0.5965, 0.6808, 0.6006, 0.6407, 0.5979, 0.6751, 0.5641, 0.6539, 0.5501, 0.6939, 0.5529, 0.6751, 0.5641, 0.6662, 0.5965, 0.6407, 0.5979, 0.6844, 0.5648, 0.6939, 0.5529, 0.6808, 0.6006, 0.6662, 0.5965, 0.6755, 0.5971, 0.6808, 0.6006, 0.01562, 0.4922, 0.01562, 0.4219, 0.9844, 0.4219, 0.01562, 0.4922, 0.9844, 0.4219, 0.9844, 0.4922, 0.6844, 0.5648, 0.6755, 0.5971, 0.6755, 0.5971, 0.6844, 0.5648, 0.6751, 0.5641, 0.6844, 0.5648, 0.6844, 0.5648, 0.6751, 0.5641])
me_cube_007.materials.append(mat_blink)
me_cube_007.use_remesh_preserve_volume = False
me_cube_007.use_remesh_preserve_attributes = False
me_cube_007.use_mirror_vertex_groups = False
me_cube_007.update()
me_circle_002 = bpy.data.meshes.new('Circle.002')
me_circle_002.from_pydata([(0.05, -3.775e-09, 0.1), (0.05, -0.05, 0.0866), (0.05, -0.0866, 0.05), (0.05, -0.1, -4.371e-09), (0.05, -0.0866, -0.05), (0.05, -0.05, -0.0866), (0.05, -1.887e-08, -0.1), (0.05, 0.05, -0.0866), (0.05, 0.0866, -0.05), (0.05, 0.1, -4.649e-08), (0.05, 0.0866, 0.05), (0.05, 0.05, 0.0866), (0.01, -2.062e-08, 0.1), (0.01, -0.05, 0.0866), (0.01, -0.0866, 0.05), (0.01, -0.1, -1.192e-08), (0.01, -0.0866, -0.05), (0.01, -0.05, -0.0866), (0.01, -3.572e-08, -0.1), (0.01, 0.05, -0.0866), (0.01, 0.0866, -0.05), (0.01, 0.1, -5.404e-08), (0.01, 0.0866, 0.05), (0.01, 0.05, 0.0866)], [], [(1, 2, 3, 4, 5, 6, 7, 8, 9, 10, 11, 0), (13, 12, 23, 22, 21, 20, 19, 18, 17, 16, 15, 14), (0, 12, 13, 1), (8, 20, 21, 9), (1, 13, 14, 2), (9, 21, 22, 10), (2, 14, 15, 3), (10, 22, 23, 11), (3, 15, 16, 4), (11, 23, 12, 0), (4, 16, 17, 5), (5, 17, 18, 6), (6, 18, 19, 7), (7, 19, 20, 8)])
_uv = me_circle_002.uv_layers.new(name='UVMap')
_uv.uv.foreach_set('vector', [0.3168, 0.5001, 0.1829, 0.5001, 0.06695, 0.5335, -1.49e-08, 0.5915, 5.96e-08, 0.6585, 0.06695, 0.7165, 0.1829, 0.7499, 0.3168, 0.7499, 0.4328, 0.7165, 0.4997, 0.6585, 0.4997, 0.5915, 0.4328, 0.5335, 0.0, 0.0, 0.0, 0.0, 0.0, 0.0, 0.0, 0.0, 0.0, 0.0, 0.0, 0.0, 0.0, 0.0, 0.0, 0.0, 0.0, 0.0, 0.0, 0.0, 0.0, 0.0, 0.0, 0.0, 0.0, 0.0, 0.0, 0.0, 0.0, 0.0, 0.0, 0.0, 0.0, 0.0, 0.0, 0.0, 0.0, 0.0, 0.0, 0.0, 0.0, 0.0, 0.0, 0.0, 0.0, 0.0, 0.0, 0.0, 0.0, 0.0, 0.0, 0.0, 0.0, 0.0, 0.0, 0.0, 0.0, 0.0, 0.0, 0.0, 0.0, 0.0, 0.0, 0.0, 0.0, 0.0, 0.0, 0.0, 0.0, 0.0, 0.0, 0.0, 0.0, 0.0, 0.0, 0.0, 0.0, 0.0, 0.0, 0.0, 0.0, 0.0, 0.0, 0.0, 0.0, 0.0, 0.0, 0.0, 0.0, 0.0, 0.0, 0.0, 0.0, 0.0, 0.0, 0.0, 0.0, 0.0, 0.0, 0.0, 0.0, 0.0, 0.0, 0.0, 0.0, 0.0, 0.0, 0.0, 0.0, 0.0, 0.0, 0.0, 0.0, 0.0, 0.0, 0.0, 0.0, 0.0, 0.0, 0.0])
me_circle_002.materials.append(mat_glow)
me_circle_002.use_remesh_preserve_volume = False
me_circle_002.use_remesh_preserve_attributes = False
me_circle_002.use_mirror_vertex_groups = False
me_circle_002.update()
me_cube_004 = bpy.data.meshes.new('Cube.004')
me_cube_004.from_pydata([(0.23, -0.5, 0.04), (0.23, -0.53, 0.02), (0.23, -0.5, 0.06), (0.25, -0.53, 0.02), (0.25, -0.5, 0.04), (0.25, -0.5, 0.06), (0.19, -0.5, 0.04), (0.19, -0.53, 0.02), (0.19, -0.5, 0.06), (0.21, -0.53, 0.02), (0.21, -0.5, 0.04), (0.21, -0.5, 0.06), (-0.31, -0.5, 0.0), (0.31, -0.5, 0.0), (-0.31, -0.5, 0.2), (0.31, -0.5, 0.2), (0.26, -0.5, 0.18), (0.26, -0.5, 0.08), (0.22, -0.5, 0.08), (0.22, -0.5, 0.18), (0.18, -0.5, 0.08), (0.18, -0.5, 0.18), (-0.28, -0.5, 0.11), (-0.28, -0.5, 0.14), (0.05, -0.5, 0.11), (0.05, -0.5, 0.14), (-0.05, -0.5, 0.11), (-0.18, -0.5, 0.11), (-0.05, -0.5, 0.14), (-0.18, -0.5, 0.14), (-0.07, -0.5, 0.16), (-0.16, -0.5, 0.16), (-0.07, -0.5, 0.09), (-0.16, -0.5, 0.09)], [], [(4, 5, 3), (1, 2, 0), (0, 4, 3, 1), (5, 2, 1, 3), (10, 11, 9), (7, 8, 6), (6, 10, 9, 7), (11, 8, 7, 9), (19, 20, 18), (17, 15, 16), (19, 15, 21), (16, 18, 17), (19, 21, 20), (17, 13, 15), (13, 17, 18), (18, 20, 13), (19, 16, 15), (16, 19, 18), (28, 26, 24, 25), (23, 22, 27, 29), (29, 27, 26, 28), (29, 28, 30, 31), (26, 27, 33, 32), (14, 12, 22), (13, 32, 12), (31, 14, 23), (20, 32, 13), (32, 33, 12), (32, 20, 24), (21, 25, 20), (22, 33, 27), (26, 32, 24), (14, 22, 23), (29, 31, 23), (25, 24, 20), (30, 28, 25), (30, 25, 21), (14, 31, 30), (14, 30, 21), (14, 21, 15), (33, 22, 12)])
_uv = me_cube_004.uv_layers.new(name='UVMap')
_uv.uv.foreach_set('vector', [0.9463, 0.5367, 0.9569, 0.5703, 0.9122, 0.544, 0.9132, 0.5437, 0.8582, 0.5703, 0.8745, 0.5336, 0.8745, 0.5336, 0.9463, 0.5367, 0.9122, 0.544, 0.9132, 0.5437, 0.9569, 0.5703, 0.8582, 0.5703, 0.9132, 0.5437, 0.9122, 0.544, 0.7909, 0.5388, 0.858, 0.5336, 0.8053, 0.5558, 0.8048, 0.5554, 0.858, 0.583, 0.7844, 0.5747, 0.7844, 0.5747, 0.7909, 0.5388, 0.8053, 0.5558, 0.8048, 0.5554, 0.858, 0.5336, 0.858, 0.583, 0.8048, 0.5554, 0.8053, 0.5558, 0.6094, 0.625, 0.5156, 0.4922, 0.6094, 0.4922, 0.6599, 0.6562, 0.6858, 0.6523, 0.6807, 0.6573, 0.6798, 0.6614, 0.6858, 0.6523, 0.679, 0.6656, 0.5156, 0.625, 0.6094, 0.4922, 0.5156, 0.4922, 0.6094, 0.625, 0.5156, 0.625, 0.5156, 0.4922, 0.6599, 0.6562, 0.6444, 0.6502, 0.6858, 0.6523, 0.6444, 0.6502, 0.6599, 0.6562, 0.6591, 0.6604, 0.6591, 0.6604, 0.6583, 0.6645, 0.6444, 0.6502, 0.6798, 0.6614, 0.6807, 0.6573, 0.6858, 0.6523, 0.5156, 0.625, 0.6094, 0.625, 0.6094, 0.4922, 0.1948, 0.809, 0.1879, 0.8089, 0.1892, 0.7963, 0.1961, 0.7964, 0.1923, 0.8342, 0.1854, 0.834, 0.1867, 0.8214, 0.1935, 0.8216, 0.1935, 0.8216, 0.1867, 0.8214, 0.1879, 0.8089, 0.1948, 0.809, 0.1935, 0.8216, 0.1948, 0.809, 0.1994, 0.8091, 0.1981, 0.8217, 0.1879, 0.8089, 0.1867, 0.8214, 0.1821, 0.8213, 0.1834, 0.8087, 0.6731, 0.7165, 0.6317, 0.7145, 0.6551, 0.7125, 0.6444, 0.6502, 0.6554, 0.6895, 0.6317, 0.7145, 0.6677, 0.7016, 0.6731, 0.7165, 0.6613, 0.7128, 0.6583, 0.6645, 0.6554, 0.6895, 0.6444, 0.6502, 0.6554, 0.6895, 0.6532, 0.7009, 0.6317, 0.7145, 0.6554, 0.6895, 0.6583, 0.6645, 0.6618, 0.6783, 0.679, 0.6656, 0.6681, 0.6786, 0.6583, 0.6645, 0.6551, 0.7125, 0.6532, 0.7009, 0.6573, 0.7011, 0.6596, 0.6897, 0.6554, 0.6895, 0.6618, 0.6783, 0.6731, 0.7165, 0.6551, 0.7125, 0.6613, 0.7128, 0.6635, 0.7014, 0.6677, 0.7016, 0.6613, 0.7128, 0.6681, 0.6786, 0.6618, 0.6783, 0.6583, 0.6645, 0.6699, 0.6902, 0.6658, 0.69, 0.6681, 0.6786, 0.6699, 0.6902, 0.6681, 0.6786, 0.679, 0.6656, 0.6731, 0.7165, 0.6677, 0.7016, 0.6699, 0.6902, 0.6731, 0.7165, 0.6699, 0.6902, 0.679, 0.6656, 0.6731, 0.7165, 0.679, 0.6656, 0.6858, 0.6523, 0.6532, 0.7009, 0.6551, 0.7125, 0.6317, 0.7145])
me_cube_004.materials.append(mat_blink)
me_cube_004.use_remesh_preserve_volume = False
me_cube_004.use_remesh_preserve_attributes = False
me_cube_004.use_mirror_vertex_groups = False
me_cube_004.update()
me_cube_002 = bpy.data.meshes.new('Cube.002')
me_cube_002.from_pydata([(-0.31, -0.5, -1.863e-08), (-0.31, -0.5, 0.15), (0.31, -0.5, 0.15), (0.31, -0.5, -1.863e-08), (0.03, -0.5, 0.04), (0.03, -0.53, 0.02), (0.03, -0.5, 0.06), (0.05, -0.53, 0.02), (0.05, -0.5, 0.04), (0.05, -0.5, 0.06), (-0.01, -0.5, 0.04), (-0.01, -0.53, 0.02), (-0.01, -0.5, 0.06), (0.01, -0.53, 0.02), (0.01, -0.5, 0.04), (0.01, -0.5, 0.06), (-0.05, -0.5, 0.04), (-0.05, -0.53, 0.02), (-0.05, -0.5, 0.06), (-0.03, -0.53, 0.02), (-0.03, -0.5, 0.04), (-0.03, -0.5, 0.06), (-0.09, -0.5, 0.04), (-0.09, -0.53, 0.02), (-0.09, -0.5, 0.06), (-0.07, -0.53, 0.02), (-0.07, -0.5, 0.04), (-0.07, -0.5, 0.06), (-0.13, -0.5, 0.04), (-0.13, -0.53, 0.02), (-0.13, -0.5, 0.06), (-0.11, -0.53, 0.02), (-0.11, -0.5, 0.04), (-0.11, -0.5, 0.06), (-0.17, -0.5, 0.04), (-0.17, -0.53, 0.02), (-0.17, -0.5, 0.06), (-0.15, -0.53, 0.02), (-0.15, -0.5, 0.04), (-0.15, -0.5, 0.06), (-0.21, -0.5, 0.04), (-0.21, -0.53, 0.02), (-0.21, -0.5, 0.06), (-0.19, -0.53, 0.02), (-0.19, -0.5, 0.04), (-0.19, -0.5, 0.06), (-0.25, -0.5, 0.04), (-0.25, -0.53, 0.02), (-0.25, -0.5, 0.06), (-0.23, -0.53, 0.02), (-0.23, -0.5, 0.04), (-0.23, -0.5, 0.06), (0.23, -0.5, 0.04), (0.23, -0.53, 0.02), (0.23, -0.5, 0.06), (0.25, -0.53, 0.02), (0.25, -0.5, 0.04), (0.25, -0.5, 0.06), (0.19, -0.5, 0.04), (0.19, -0.53, 0.02), (0.19, -0.5, 0.06), (0.21, -0.53, 0.02), (0.21, -0.5, 0.04), (0.21, -0.5, 0.06), (-0.26, -0.5, 0.07), (-0.26, -0.5, 0.12), (0.26, -0.5, 0.12), (0.26, -0.5, 0.07), (0.18, -0.5, 0.07), (0.06, -0.5, 0.07), (0.18, -0.5, 0.12), (0.06, -0.5, 0.12)], [], [(69, 71, 65, 64), (8, 9, 7), (5, 6, 4), (4, 8, 7, 5), (9, 6, 5, 7), (14, 15, 13), (11, 12, 10), (10, 14, 13, 11), (15, 12, 11, 13), (20, 21, 19), (17, 18, 16), (16, 20, 19, 17), (21, 18, 17, 19), (26, 27, 25), (23, 24, 22), (22, 26, 25, 23), (27, 24, 23, 25), (32, 33, 31), (29, 30, 28), (28, 32, 31, 29), (33, 30, 29, 31), (38, 39, 37), (35, 36, 34), (34, 38, 37, 35), (39, 36, 35, 37), (44, 45, 43), (41, 42, 40), (40, 44, 43, 41), (45, 42, 41, 43), (50, 51, 49), (47, 48, 46), (46, 50, 49, 47), (51, 48, 47, 49), (56, 57, 55), (53, 54, 52), (52, 56, 55, 53), (57, 54, 53, 55), (62, 63, 61), (59, 60, 58), (58, 62, 61, 59), (63, 60, 59, 61), (64, 65, 1, 0), (66, 67, 3, 2), (67, 68, 69, 64, 0, 3), (65, 71, 70, 66, 2, 1), (67, 66, 70, 68), (68, 70, 71, 69)])
_uv = me_cube_002.uv_layers.new(name='UVMap')
_uv.uv.foreach_set('vector', [1.0, 0.7578, 1.0, 0.8672, 0.0, 0.8672, 0.0, 0.7578, 0.0, 0.0, 0.0, 0.0, 0.0, 0.0, 0.0, 0.0, 0.0, 0.0, 0.0, 0.0, 0.0, 0.0, 0.0, 0.0, 0.0, 0.0, 0.0, 0.0, 0.0, 0.0, 0.0, 0.0, 0.0, 0.0, 0.0, 0.0, 0.0, 0.0, 0.0, 0.0, 0.0, 0.0, 0.0, 0.0, 0.0, 0.0, 0.0, 0.0, 0.0, 0.0, 0.0, 0.0, 0.0, 0.0, 0.0, 0.0, 0.0, 0.0, 0.0, 0.0, 0.0, 0.0, 0.0, 0.0, 0.0, 0.0, 0.0, 0.0, 0.0, 0.0, 0.0, 0.0, 0.0, 0.0, 0.0, 0.0, 0.0, 0.0, 0.0, 0.0, 0.0, 0.0, 0.0, 0.0, 0.0, 0.0, 0.0, 0.0, 0.0, 0.0, 0.0, 0.0, 0.0, 0.0, 0.0, 0.0, 0.0, 0.0, 0.0, 0.0, 0.0, 0.0, 0.0, 0.0, 0.0, 0.0, 0.0, 0.0, 0.0, 0.0, 0.0, 0.0, 0.0, 0.0, 0.0, 0.0, 0.0, 0.0, 0.0, 0.0, 0.0, 0.0, 0.0, 0.0, 0.0, 0.0, 0.0, 0.0, 0.0, 0.0, 0.0, 0.0, 0.0, 0.0, 1.0, 0.0, 1.0, 1.0, 0.0, 1.0, 0.0, 0.0, 0.0, 0.0, 0.0, 0.0, 0.0, 0.0, 0.0, 0.0, 0.0, 0.0, 0.0, 0.0, 0.0, 0.0, 0.0, 0.0, 0.0, 0.0, 0.0, 0.0, 0.0, 0.0, 0.0, 0.0, 0.0, 0.0, 0.0, 0.0, 0.0, 0.0, 0.0, 0.0, 0.0, 0.0, 0.0, 0.0, 0.0, 0.0, 0.0, 0.0, 0.0, 0.0, 0.0, 0.0, 0.0, 0.0, 0.0, 0.0, 0.0, 0.0, 0.0, 0.0, 0.0, 0.0, 0.0, 0.0, 0.0, 0.0, 0.0, 0.0, 0.0, 0.0, 0.0, 0.0, 0.0, 0.0, 0.0, 0.0, 0.0, 0.0, 0.0, 0.0, 0.0, 0.0, 0.0, 0.0, 0.0, 0.0, 0.0, 0.0, 0.0, 0.0, 0.0, 0.0, 0.0, 0.0, 0.0, 0.0, 0.0, 0.0, 0.0, 0.0, 0.0, 0.0, 0.0, 0.0, 0.0, 0.0, 0.0, 0.0, 0.0, 0.0, 0.0, 0.0, 0.0, 0.0, 0.0, 0.0, 0.0, 0.0, 0.0, 0.0, 0.0, 0.0, 0.0, 0.0, 0.0, 0.0, 0.0, 0.0, 0.0, 0.0, 0.0, 0.0, 0.0, 0.0, 0.0, 0.0, 0.0, 0.0, 0.0, 0.0, 0.0, 0.0, 0.0, 0.0, 0.0, 0.0, 0.0, 0.0, 0.0, 0.0, 0.0, 0.0, 0.0, 0.0, 0.0, 0.0, 0.0, 0.0, 0.0, 0.0, 0.0, 0.0, 0.0, 0.0, 0.0, 0.0, 0.0, 0.0, 0.0, 0.0, 0.0, 0.0, 0.0, 0.0, 0.0, 0.0, 0.0, 0.0, 0.0, 0.0, 0.0, 0.0, 0.0, 0.0, 0.0, 0.0, 0.0, 0.0, 0.0, 0.0, 0.0, 0.0, 0.0, 0.0, 1.0, 0.6328, 1.0, 0.7422, 0.7656, 0.7422, 0.7656, 0.6328, 0.0, 0.0, 0.0, 0.0, 0.0, 0.0, 0.0, 0.0])
me_cube_002.materials.append(mat_blink)
me_cube_002.use_remesh_preserve_volume = False
me_cube_002.use_remesh_preserve_attributes = False
me_cube_002.use_mirror_vertex_groups = False
me_cube_002.update()
me_circle = bpy.data.meshes.new('Circle')
me_circle.from_pydata([(0.5, -0.31, -9.338e-08), (0.5, -0.31, 0.4), (0.5, 0.31, 0.4), (0.5, 0.31, -9.338e-08), (0.56, -0.03, 0.09), (0.56, -0.03, 0.14), (0.48, -0.03, 0.09), (0.48, -0.03, 0.14), (0.56, 0.03, 0.09), (0.56, 0.03, 0.14), (0.48, 0.03, 0.09), (0.48, 0.03, 0.14), (0.53, -0.07, 0.03), (0.5, -0.03, 0.05), (0.5, -0.07, 0.05), (0.5, -0.07, 0.07), (0.53, -0.05, 0.03), (0.53, -0.03, 0.03), (0.5, -0.05, 0.05), (0.5, -0.05, 0.07), (0.5, -0.03, 0.07), (0.53, -0.01, 0.03), (0.5, -0.01, 0.05), (0.5, -0.01, 0.07), (0.5, 0.01, 0.05), (0.53, 0.01, 0.03), (0.5, 0.01, 0.07), (0.53, 0.03, 0.03), (0.5, 0.03, 0.05), (0.5, 0.03, 0.07), (0.5, 0.05, 0.05), (0.53, 0.05, 0.03), (0.5, 0.05, 0.07), (0.53, 0.07, 0.03), (0.5, 0.07, 0.05), (0.5, 0.07, 0.07), (0.5, 0.19, 0.05), (0.53, 0.19, 0.03), (0.5, 0.19, 0.07), (0.53, 0.21, 0.03), (0.5, 0.21, 0.05), (0.5, 0.21, 0.07), (0.5, 0.23, 0.05), (0.53, 0.23, 0.03), (0.5, 0.23, 0.07), (0.53, 0.25, 0.03), (0.5, 0.25, 0.05), (0.5, 0.25, 0.07), (0.52, -0.14, 0.11), (0.54, -0.14, 0.11), (0.52, 0.15, 0.11), (0.54, 0.15, 0.11), (0.5, -0.28, 0.03), (0.5, -0.28, 0.08), (0.5, -0.16, 0.08), (0.5, -0.16, 0.03)], [], [(55, 54, 53, 52), (4, 5, 7, 6), (12, 15, 14), (10, 11, 9, 8), (8, 9, 5, 4), (6, 10, 8, 4), (11, 7, 5, 9), (22, 23, 21), (18, 19, 16), (17, 20, 13), (14, 18, 16, 12), (19, 15, 12, 16), (13, 22, 21, 17), (23, 20, 17, 21), (28, 29, 27), (25, 26, 24), (24, 28, 27, 25), (29, 26, 25, 27), (34, 35, 33), (31, 32, 30), (30, 34, 33, 31), (35, 32, 31, 33), (40, 41, 39), (37, 38, 36), (36, 40, 39, 37), (41, 38, 37, 39), (46, 47, 45), (43, 44, 42), (42, 46, 45, 43), (47, 44, 43, 45), (48, 49, 51, 50), (52, 53, 1, 0), (54, 55, 3, 2), (55, 52, 0, 3), (53, 54, 2, 1)])
_uv = me_circle.uv_layers.new(name='UVMap')
_uv.uv.foreach_set('vector', [0.75, 0.7656, 0.75, 0.8672, 0.375, 0.8672, 0.375, 0.7656, 0.8362, 0.592, 0.8422, 0.5908, 0.8481, 0.5812, 0.8307, 0.5648, 0.8495, 0.5695, 0.8751, 0.5827, 0.8397, 0.5788, 0.8809, 0.5317, 0.8809, 0.5714, 0.8456, 0.5948, 0.8332, 0.6101, 0.8332, 0.6101, 0.8456, 0.5948, 0.8422, 0.5908, 0.8362, 0.592, 0.8307, 0.5648, 0.8809, 0.5317, 0.8332, 0.6101, 0.8362, 0.592, 0.8809, 0.5714, 0.8481, 0.5812, 0.8422, 0.5908, 0.8456, 0.5948, 0.8902, 0.526, 0.9226, 0.5235, 0.8972, 0.5342, 0.8427, 0.5615, 0.8751, 0.5589, 0.8497, 0.5697, 0.897, 0.534, 0.9226, 0.5472, 0.8872, 0.5433, 0.8397, 0.5788, 0.8427, 0.5615, 0.8497, 0.5697, 0.8495, 0.5695, 0.8751, 0.5589, 0.8751, 0.5827, 0.8495, 0.5695, 0.8497, 0.5697, 0.8872, 0.5433, 0.8902, 0.526, 0.8972, 0.5342, 0.897, 0.534, 0.9226, 0.5235, 0.9226, 0.5472, 0.897, 0.534, 0.8972, 0.5342, 0.8447, 0.5574, 0.8397, 0.5412, 0.8611, 0.5539, 0.8606, 0.554, 0.8872, 0.5412, 0.8793, 0.5589, 0.8793, 0.5589, 0.8447, 0.5574, 0.8611, 0.5539, 0.8606, 0.554, 0.8397, 0.5412, 0.8872, 0.5412, 0.8606, 0.554, 0.8611, 0.5539, 0.8781, 0.5615, 0.9104, 0.5589, 0.8851, 0.5697, 0.8848, 0.5695, 0.9104, 0.5827, 0.8751, 0.5788, 0.8751, 0.5788, 0.8781, 0.5615, 0.8851, 0.5697, 0.8848, 0.5695, 0.9104, 0.5589, 0.9104, 0.5827, 0.8848, 0.5695, 0.8851, 0.5697, 0.8447, 0.5396, 0.8397, 0.5235, 0.8611, 0.5361, 0.8606, 0.5363, 0.8872, 0.5235, 0.8793, 0.5412, 0.8793, 0.5412, 0.8447, 0.5396, 0.8611, 0.5361, 0.8606, 0.5363, 0.8397, 0.5235, 0.8872, 0.5235, 0.8606, 0.5363, 0.8611, 0.5361, 0.8781, 0.5853, 0.9104, 0.5827, 0.8851, 0.5935, 0.8848, 0.5932, 0.9104, 0.6065, 0.8751, 0.6025, 0.8751, 0.6025, 0.8781, 0.5853, 0.8851, 0.5935, 0.8848, 0.5932, 0.9104, 0.5827, 0.9104, 0.6065, 0.8848, 0.5932, 0.8851, 0.5935, 0.6707, 0.7277, 0.66, 0.7264, 0.6994, 0.6494, 0.7101, 0.6508, 0.5673, 0.7255, 0.5732, 0.7253, 0.6114, 0.726, 0.5639, 0.7274, 0.5724, 0.7182, 0.5664, 0.7184, 0.5596, 0.6906, 0.6071, 0.6892, 0.5664, 0.7184, 0.5673, 0.7255, 0.5639, 0.7274, 0.5596, 0.6906, 0.5732, 0.7253, 0.5724, 0.7182, 0.6071, 0.6892, 0.6114, 0.726])
me_circle.materials.append(mat_blink)
me_circle.use_remesh_preserve_volume = False
me_circle.use_remesh_preserve_attributes = False
me_circle.use_mirror_vertex_groups = False
me_circle.update()
me_cube = bpy.data.meshes.new('Cube')
me_cube.from_pydata([(0.6, -0.31, 0.05), (0.6, -0.31, 1.25), (-2.642e-08, -0.35, 0.0), (-2.642e-08, -0.35, 1.3), (0.6, 0.31, 0.05), (0.6, 0.31, 1.25), (2.642e-08, 0.35, 0.0), (2.642e-08, 0.35, 1.3), (0.6, -0.35, 0.0), (0.6, -0.35, 1.3), (0.6, 0.35, 1.3), (0.6, 0.35, 0.0), (0.5, -0.31, 0.05), (0.5, -0.31, 1.25), (0.5, 0.31, 1.25), (0.5, 0.31, 0.05), (0.43, -0.35, 0.0), (0.54, -0.35, 0.0), (0.54, -0.35, 1.3), (0.43, -0.35, 1.3), (0.54, 0.35, 0.0), (0.43, 0.35, 0.0), (0.43, 0.35, 1.3), (0.54, 0.35, 1.3)], [], [(16, 19, 3, 2), (2, 3, 7, 6), (20, 23, 10, 11), (5, 1, 13, 14), (17, 20, 11, 8), (23, 18, 9, 10), (0, 1, 9, 8), (5, 4, 11, 10), (4, 0, 8, 11), (1, 5, 10, 9), (4, 5, 14, 15), (0, 4, 15, 12), (1, 0, 12, 13), (7, 3, 19, 22), (22, 19, 18, 23), (2, 6, 21, 16), (16, 21, 20, 17), (6, 7, 22, 21), (21, 22, 23, 20), (8, 9, 18, 17), (17, 18, 19, 16)])
_uv = me_cube.uv_layers.new(name='UVMap')
_uv.uv.foreach_set('vector', [0.1251, 0.9161, 0.1251, 0.9161, 5.364e-07, 0.9161, 5.364e-07, 0.9161, 5.364e-07, 0.9161, 5.364e-07, 0.9161, 0.0, 0.9526, 0.0, 0.9526, 0.8749, 0.9526, 0.8749, 0.9526, 1.0, 0.9526, 1.0, 0.9526, 1.0, 0.9506, 1.0, 0.9182, 0.9511, 0.9182, 0.9511, 0.9506, 0.8749, 0.9161, 0.8749, 0.9526, 1.0, 0.9526, 1.0, 0.9161, 0.8749, 0.9526, 0.8749, 0.9161, 1.0, 0.9161, 1.0, 0.9526, 1.0, 0.9182, 1.0, 0.9182, 1.0, 0.9161, 1.0, 0.9161, 1.0, 0.9506, 1.0, 0.9506, 1.0, 0.9526, 1.0, 0.9526, 1.0, 0.9506, 1.0, 0.9182, 1.0, 0.9161, 1.0, 0.9526, 1.0, 0.9182, 1.0, 0.9506, 1.0, 0.9526, 1.0, 0.9161, 1.0, 0.9506, 1.0, 0.9506, 0.9511, 0.9506, 0.9511, 0.9506, 1.0, 0.9182, 1.0, 0.9506, 0.9511, 0.9506, 0.9511, 0.9182, 1.0, 0.9182, 1.0, 0.9182, 0.9511, 0.9182, 0.9511, 0.9182, 0.0, 0.9526, 5.364e-07, 0.9161, 0.1251, 0.9161, 0.1251, 0.9526, 0.1251, 0.9526, 0.1251, 0.9161, 0.8749, 0.9161, 0.8749, 0.9526, 5.364e-07, 0.9161, 0.0, 0.9526, 0.1251, 0.9526, 0.1251, 0.9161, 0.1251, 0.9161, 0.1251, 0.9526, 0.8749, 0.9526, 0.8749, 0.9161, 0.0, 0.9526, 0.0, 0.9526, 0.1251, 0.9526, 0.1251, 0.9526, 0.1251, 0.9526, 0.1251, 0.9526, 0.8749, 0.9526, 0.8749, 0.9526, 1.0, 0.9161, 1.0, 0.9161, 0.8749, 0.9161, 0.8749, 0.9161, 0.8749, 0.9161, 0.8749, 0.9161, 0.1251, 0.9161, 0.1251, 0.9161])
me_cube.materials.append(mat_glow)
me_cube.use_remesh_preserve_volume = False
me_cube.use_remesh_preserve_attributes = False
me_cube.use_mirror_vertex_groups = False
me_cube.update()
me_cube_005 = bpy.data.meshes.new('Cube.005')
me_cube_005.from_pydata([(-0.4, -5.96e-08, 2.235e-08), (-0.4, -0.6, 2.235e-08), (-1.0, -0.6, 2.235e-08), (-1.0, 3.576e-07, 2.235e-08), (-0.4, -5.364e-07, 0.6), (-0.4, -0.6, 0.6), (-1.0, -0.6, 0.6), (-1.0, 0.0, 0.6), (-0.4, -5.364e-07, 0.7), (-0.4, -0.6, 0.7), (-1.0, -0.6, 0.7), (-1.0, 0.0, 0.7), (0.3, -1.55e-06, 0.6), (0.3, -0.6, 0.6), (0.3, -1.55e-06, 0.7), (0.3, -0.6, 0.7), (1.0, -2.563e-06, 0.6), (1.0, -0.6, 0.6), (1.0, -2.563e-06, 0.7), (1.0, -0.6, 0.7), (0.3, -1.55e-06, 1.3), (0.3, -0.6, 1.3), (1.0, -2.563e-06, 1.3), (1.0, -0.6, 1.3), (0.3, -1.55e-06, -2.384e-07), (0.3, -0.6, -2.384e-07), (1.0, -2.563e-06, -2.384e-07), (1.0, -0.6, -2.384e-07)], [], [(0, 1, 2, 3), (7, 6, 10, 11), (0, 4, 5, 1), (1, 5, 6, 2), (2, 6, 7, 3), (4, 0, 3, 7), (8, 11, 10, 9), (4, 7, 11, 8), (6, 5, 9, 10), (4, 8, 14, 12), (12, 14, 18, 16), (8, 9, 15, 14), (5, 4, 12, 13), (9, 5, 13, 15), (17, 16, 18, 19), (12, 16, 26, 24), (15, 13, 17, 19), (19, 18, 22, 23), (20, 21, 23, 22), (14, 15, 21, 20), (18, 14, 20, 22), (15, 19, 23, 21), (25, 24, 26, 27), (13, 12, 24, 25), (17, 13, 25, 27), (16, 17, 27, 26)])
me_cube_005.materials.append(mat_glow)
me_cube_005.use_remesh_preserve_volume = False
me_cube_005.use_remesh_preserve_attributes = False
me_cube_005.use_mirror_vertex_groups = False
me_cube_005.update()

# ---- objects
ob_rack_console_keyboard = bpy.data.objects.new('Rack_Console_Keyboard', me_cube_009)
ob_rack_console = bpy.data.objects.new('Rack_Console', me_cube_007)
ob_circle_002 = bpy.data.objects.new('Circle.002', me_circle_002)
ob_rack_hdd = bpy.data.objects.new('Rack_Hdd', me_cube_004)
ob_rack_memory = bpy.data.objects.new('Rack_Memory', me_cube_002)
ob_circle = bpy.data.objects.new('Circle', me_circle)
ob_rack_case = bpy.data.objects.new('Rack_Case', me_cube)
ob_lamp = bpy.data.objects.new('Lamp', light_lamp)
ob_camera = bpy.data.objects.new('Camera', cam_camera)
ob_cube_004 = bpy.data.objects.new('Cube.004', me_cube_005)

# ---- transforms, parenting, visibility, modifiers, constraints
ob_rack_console_keyboard.location = (0.0, 0.0, 0.0)
ob_rack_console_keyboard.lock_rotations_4d = False
ob_rack_console_keyboard.empty_display_type = 'ARROWS'
ob_rack_console_keyboard.lineart.crease_threshold = 0.0
ob_rack_console.location = (0.0, 0.0, 0.0)
ob_rack_console.lock_rotations_4d = False
ob_rack_console.empty_display_type = 'ARROWS'
ob_rack_console.lineart.crease_threshold = 0.0
ob_circle_002.location = (0.5, -0.14, 0.2)
ob_circle_002.lineart.crease_threshold = 0.0
ob_rack_hdd.location = (0.0, 0.0, 0.0)
ob_rack_hdd.rotation_euler = (0.0, -0.0, 1.571)
ob_rack_hdd.lock_rotations_4d = False
ob_rack_hdd.empty_display_type = 'ARROWS'
ob_rack_hdd.lineart.crease_threshold = 0.0
ob_rack_memory.location = (0.0, 0.0, 0.0)
ob_rack_memory.rotation_euler = (0.0, -0.0, 1.571)
ob_rack_memory.lock_rotations_4d = False
ob_rack_memory.empty_display_type = 'ARROWS'
ob_rack_memory.lineart.crease_threshold = 0.0
ob_circle.location = (0.0, 0.0, 0.0)
ob_circle.lineart.crease_threshold = 0.0
ob_rack_case.location = (0.0, 0.0, 0.0)
ob_rack_case.lock_rotations_4d = False
ob_rack_case.empty_display_type = 'ARROWS'
ob_rack_case.lineart.crease_threshold = 0.0
ob_lamp.location = (2.994, -0.7702, 0.6766)
ob_lamp.rotation_euler = (0.6503, 0.05522, 3.437)
ob_lamp.lock_rotations_4d = False
ob_lamp.empty_display_type = 'ARROWS'
ob_lamp.color = (0.0, 0.0, 0.0, 0.0)
ob_lamp.lineart.crease_threshold = 0.0
ob_camera.location = (2.791, -0.8206, 1.17)
ob_camera.rotation_euler = (1.382, -1.03e-07, 1.256)
ob_camera.lock_rotations_4d = False
ob_camera.empty_display_type = 'ARROWS'
ob_camera.color = (0.0, 0.0, 0.0, 0.0)
ob_camera.display_type = 'WIRE'
ob_camera.lineart.crease_threshold = 0.0
ob_cube_004.location = (0.0, 0.0, 0.0)
ob_cube_004.lock_rotations_4d = False
ob_cube_004.empty_display_type = 'ARROWS'
ob_cube_004.lineart.crease_threshold = 0.0

# ---- collection membership
col_collection_1.objects.link(ob_rack_console_keyboard)
col_collection_1.objects.link(ob_rack_console)
col_collection_1.objects.link(ob_circle_002)
col_collection_1.objects.link(ob_rack_hdd)
col_collection_1.objects.link(ob_rack_memory)
col_collection_1.objects.link(ob_circle)
col_collection_1.objects.link(ob_rack_case)
col_collection_1.objects.link(ob_lamp)
col_collection_1.objects.link(ob_camera)
col_collection_2.objects.link(ob_cube_004)

# ---- scene / render settings (as saved in the file)
scene.camera = ob_camera
scene.frame_start = 1; scene.frame_end = 250; scene.frame_set(2)
scene.render.engine = 'BLENDER_EEVEE_NEXT'
scene.render.resolution_x = 1280
scene.render.resolution_y = 1024
scene.render.resolution_percentage = 50
scene.render.dither_intensity = 0.0
scene.cycles.use_denoising = False
scene.cycles.samples = 128
scene.cycles.sampling_pattern = 'TABULATED_SOBOL'
scene.cycles.light_sampling_threshold = 0.0
scene.cycles.use_adaptive_sampling = False
scene.cycles.use_light_tree = False
scene.cycles.blur_glossy = 0.0
scene.cycles.sample_clamp_indirect = 0.0
scene.view_settings.view_transform = 'Standard'
bpy.context.view_layer.update()
